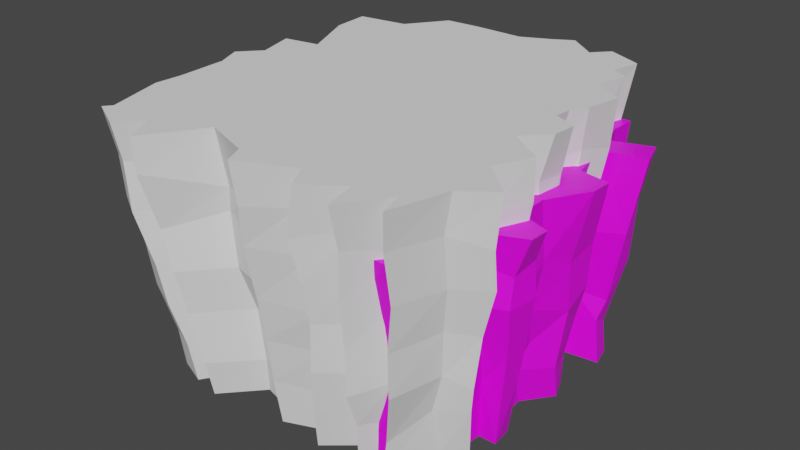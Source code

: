 # Source: cliff.blend  (saved by Blender 3.1.7; exported with 4.5.12 LTS)
import bpy
from mathutils import Matrix  # noqa: F401  (used for matrix-valued properties, if any)

bpy.ops.wm.read_factory_settings(use_empty=True)
scene = bpy.context.scene
scene.name = 'Scene'

# ---- collections
col_collection = bpy.data.collections.new('Collection'); scene.collection.children.link(col_collection)

# ---- images (referenced by path relative to the original .blend; pixels are not part of the script)
import os
ASSET_DIR = os.environ.get("B2B_ASSET_DIR", "")  # directory of the original .blend (textures are referenced by path, not embedded)
HERE = os.path.dirname(os.path.abspath(__file__))  # packed textures are extracted next to this script under _unpacked/

def load_image(name, relpath, width, height, colorspace="sRGB"):
    """Load a texture the original file referenced (path relative to the .blend, or extracted next to this script)."""
    p = next((c for c in (os.path.join(HERE, relpath), os.path.join(ASSET_DIR, relpath)) if relpath and os.path.exists(c)), "")
    if p:
        img = bpy.data.images.load(p, check_existing=True)
        img.name = name
    else:  # same state as the original file: an image datablock whose file is absent (Cycles renders it pink)
        img = bpy.data.images.new(name, width, height)
        img.source = "FILE"
        img.filepath = "//" + (relpath or name)
    img.colorspace_settings.name = colorspace
    return img
img_palette_jpeg = load_image('palette.jpeg', 'palette.jpeg', 1024, 1024, 'sRGB')

# ---- materials (node trees are filled in below, after node groups)
mat_material_001 = bpy.data.materials.new('Material.001')
mat_material_001.use_transparent_shadow = False

# ---- material node trees
mat_material_001.use_nodes = True; mat_material_001.node_tree.nodes.clear()
_N = mat_material_001.node_tree.nodes; _L = mat_material_001.node_tree.links
n0 = _N.new('ShaderNodeBsdfPrincipled'); n0.name = 'Principled BSDF'; n0.location = (10, 300)
n0.distribution = 'GGX'
n0.subsurface_method = 'RANDOM_WALK_SKIN'
n0.inputs[3].default_value = 1.45
n0.inputs[27].default_value = (0.0, 0.0, 0.0, 1.0)
n0.inputs[28].default_value = 1.0
n1 = _N.new('ShaderNodeOutputMaterial'); n1.name = 'Material Output'; n1.location = (300, 300)
n2 = _N.new('ShaderNodeTexImage'); n2.name = 'Image Texture'; n2.location = (-280, 280)
n2.image = img_palette_jpeg
_L.new(n0.outputs[0], n1.inputs[0])
_L.new(n2.outputs[0], n0.inputs[0])
n1.is_active_output = True

# ---- world
world_world = bpy.data.worlds.new('World'); scene.world = world_world
world_world.use_nodes = True; world_world.node_tree.nodes.clear()
_N = world_world.node_tree.nodes; _L = world_world.node_tree.links
n0 = _N.new('ShaderNodeOutputWorld'); n0.name = 'World Output'; n0.location = (300, 300)
n1 = _N.new('ShaderNodeBackground'); n1.name = 'Background'; n1.location = (10, 300)
n1.inputs[0].default_value = (0.05088, 0.05088, 0.05088, 1.0)
_L.new(n1.outputs[0], n0.inputs[0])
n0.is_active_output = True
world_world.color = (0.05088, 0.05088, 0.05088)
world_world.use_sun_shadow = False
world_world.sun_shadow_jitter_overblur = 0.0

# ---- meshes
me_plane = bpy.data.meshes.new('Plane')
me_plane.from_pydata([(-0.532, 1.018, 1.387), (-0.344, 1.025, 1.388), (-0.07306, 1.018, 1.389), (0.0839, 1.089, 1.39), (0.06611, 0.8432, 0.00276), (-0.09239, 0.7916, 0.002439), (-0.2723, 0.8322, 0.002454), (-0.4284, 0.8017, 0.002216), (-0.5175, 0.6418, 0.00153), (-0.7443, 0.6021, 0.001193), (-0.7274, 0.3978, 0.0004075), (-0.6415, 0.1965, -0.0003219), (-0.7778, 0.1523, -0.0005942), (-0.7312, 0.03128, -0.001015), (-0.8227, -0.04398, -0.001389), (-0.7504, -0.2177, -0.002003), (-0.7723, -0.3936, -0.002703), (-0.747, -0.4758, -0.002913), (-0.7233, -0.691, -0.003813), (-0.7658, -0.7773, -0.004171), (-0.614, -0.8364, -0.004309), (-0.5485, -0.7362, -0.003881), (-0.4652, -0.8633, -0.004279), (-0.2849, -0.6708, -0.003399), (-0.08208, -0.7329, -0.003488), (-0.05925, -0.8072, -0.003742), (0.1589, -0.72, -0.003237), (0.187, -0.8306, -0.003651), (0.3417, -0.7018, -0.003021), (0.421, -0.8213, -0.003455), (0.5038, -0.6692, -0.002792), (0.5335, -0.791, -0.00324), (0.643, -0.534, -0.00215), (0.7559, -0.4615, -0.001774), (0.6223, -0.3224, -0.001341), (0.6891, -0.1816, -0.0007426), (0.5393, -0.0684, -0.0004421), (0.6131, 0.002631, -9.357e-05), (0.5927, 0.1271, 0.0003796), (0.5271, 0.1518, 0.0004266), (0.5351, 0.2477, 0.0008005), (0.592, 0.2999, 0.001046), (0.6286, 0.4386, 0.001613), (0.5393, 0.5385, 0.001931), (0.5478, 0.6105, 0.002242), (0.4287, 0.686, 0.002437), (0.4519, 0.8087, 0.0029), (0.3238, 0.831, 0.002903), (0.2543, 0.7944, 0.002714), (0.1724, 0.8593, 0.002901), (-0.6781, 0.8149, 1.386), (-0.9482, 0.7815, 1.385), (-0.9356, 0.5808, 1.384), (-0.7999, 0.2698, 1.383), (-0.9946, 0.2391, 1.382), (-0.9375, 0.03367, 1.382), (-1.041, -0.07631, 1.381), (-0.9858, -0.21, 1.38), (-0.9782, -0.475, 1.379), (-0.9894, -0.6199, 1.379), (-0.9037, -0.9232, 1.378), (-0.9397, -0.9627, 1.377), (-0.7568, -1.057, 1.378), (-0.6455, -0.9492, 1.378), (-0.5615, -1.102, 1.378), (-0.3689, -0.8134, 1.38), (-0.1152, -0.9065, 1.381), (-0.07037, -1.01, 1.38), (0.2121, -0.8827, 1.382), (0.2844, -1.012, 1.382), (0.4722, -0.8808, 1.383), (0.5121, -1.057, 1.383), (0.6641, -0.8442, 1.384), (0.7029, -0.9722, 1.384), (0.7901, -0.6781, 1.385), (0.9442, -0.5653, 1.386), (0.7673, -0.4076, 1.386), (0.8581, -0.2226, 1.387), (0.6733, -0.09394, 1.387), (0.787, 0.02585, 1.388), (0.7996, 0.1452, 1.389), (0.6796, 0.202, 1.389), (0.687, 0.2933, 1.389), (0.7386, 0.3718, 1.39), (0.7764, 0.5555, 1.39), (0.616, 0.6515, 1.39), (0.6577, 0.8266, 1.391), (0.5703, 0.8731, 1.391), (0.6114, 1.022, 1.392), (0.4247, 1.107, 1.392), (0.3439, 1.023, 1.391), (0.1866, 1.145, 1.391), (-0.7423, -0.7331, 0.2673), (-0.7849, -0.763, 0.4421), (-0.8027, -0.7881, 0.6877), (-0.8382, -0.8457, 0.932), (-0.8716, -0.8892, 1.149), (-0.938, -0.6404, 1.13), (-0.9186, -0.5569, 0.9449), (-0.8727, -0.5166, 0.6377), (-0.834, -0.5863, 0.4975), (-0.7648, -0.5466, 0.2153), (0.4536, 0.7315, 0.2343), (0.4913, 0.7795, 0.5008), (0.4765, 0.8039, 0.6952), (0.505, 0.8466, 0.8858), (0.5303, 0.8502, 1.199), (0.6237, 0.7705, 1.116), (0.6116, 0.7575, 0.9456), (0.573, 0.6992, 0.691), (0.584, 0.6855, 0.4062), (0.5662, 0.6575, 0.2383), (-0.05035, 0.8332, 0.2377), (-0.07839, 0.8602, 0.4292), (-0.04832, 0.9018, 0.7111), (-0.06238, 0.9197, 0.8641), (-0.04516, 0.9882, 1.147), (0.1077, 1.044, 1.156), (0.08704, 0.9848, 0.9375), (0.109, 0.9526, 0.6843), (0.0669, 0.9122, 0.471), (0.1209, 0.8842, 0.253), (0.6417, -0.5889, 0.2655), (0.694, -0.5922, 0.4683), (0.7122, -0.6128, 0.703), (0.7496, -0.6425, 0.9301), (0.7572, -0.6802, 1.187), (0.6765, -0.9415, 1.193), (0.6712, -0.893, 0.934), (0.6383, -0.8771, 0.6992), (0.6263, -0.8564, 0.4621), (0.5533, -0.7877, 0.1656), (-0.7794, -0.7989, 0.1995), (-0.8463, -0.8448, 0.4546), (-0.864, -0.8767, 0.7184), (-0.8968, -0.9183, 0.9354), (-0.908, -0.9281, 1.151), (0.4769, 0.8446, 0.2145), (0.5072, 0.8711, 0.426), (0.4947, 0.9048, 0.6645), (0.5457, 0.9652, 0.9181), (0.5749, 1.003, 1.152), (-0.2956, 0.8791, 0.2148), (-0.2936, 0.8954, 0.4012), (-0.3273, 0.9491, 0.6782), (-0.339, 0.9672, 0.9967), (-0.3326, 0.9928, 1.144), (0.7933, -0.5127, 0.2904), (0.8093, -0.5239, 0.413), (0.8435, -0.5217, 0.6889), (0.9117, -0.5373, 0.9361), (0.9169, -0.5657, 1.128), (-0.6316, -0.866, 0.2093), (-0.6713, -0.9217, 0.4407), (-0.6951, -0.9505, 0.6594), (-0.7526, -1.002, 0.9305), (-0.7611, -1.011, 1.178), (0.3426, 0.8816, 0.2367), (0.369, 0.9348, 0.4911), (0.386, 0.9644, 0.7144), (0.3929, 1.023, 0.9132), (0.4202, 1.063, 1.144), (-0.4716, 0.8442, 0.2045), (-0.4957, 0.8458, 0.4657), (-0.433, 0.9117, 0.6786), (-0.4944, 0.9168, 0.8679), (-0.5295, 0.9808, 1.17), (0.644, -0.338, 0.2479), (0.6755, -0.3573, 0.4849), (0.6891, -0.3699, 0.658), (0.7542, -0.3845, 0.9594), (0.7605, -0.4184, 1.154), (-0.5566, -0.7665, 0.2737), (-0.5786, -0.808, 0.4624), (-0.6108, -0.848, 0.6878), (-0.6389, -0.8801, 0.9411), (-0.6564, -0.9096, 1.179), (0.2622, 0.834, 0.2312), (0.2659, 0.8419, 0.4316), (0.2945, 0.8707, 0.6591), (0.2801, 0.9378, 0.9076), (0.3262, 0.9822, 1.162), (-0.5928, 0.6787, 0.2699), (-0.618, 0.7035, 0.4833), (-0.6065, 0.7413, 0.704), (-0.6452, 0.7695, 0.9319), (-0.6535, 0.8041, 1.101), (0.7182, -0.1924, 0.2051), (0.7607, -0.2186, 0.4526), (0.7773, -0.2207, 0.7159), (0.8117, -0.2314, 0.9224), (0.8535, -0.2172, 1.187), (-0.4641, -0.903, 0.1911), (-0.5054, -0.9362, 0.4648), (-0.5231, -0.9845, 0.6961), (-0.5615, -1.0, 0.9036), (-0.5613, -1.093, 1.203), (0.1854, 0.8999, 0.2409), (0.1518, 0.947, 0.4572), (0.1685, 0.9723, 0.6828), (0.1552, 1.018, 0.9264), (0.1753, 1.077, 1.146), (-0.7646, 0.6315, 0.2257), (-0.8015, 0.6407, 0.4602), (-0.8245, 0.6726, 0.6756), (-0.8695, 0.7108, 0.9133), (-0.9247, 0.7711, 1.186), (0.5785, -0.07258, 0.1904), (0.5908, -0.06899, 0.4585), (0.592, -0.08016, 0.6573), (0.6249, -0.08802, 0.9184), (0.6594, -0.07535, 1.124), (-0.2728, -0.6907, 0.1855), (-0.2978, -0.7028, 0.4624), (-0.3298, -0.7705, 0.699), (-0.3603, -0.7672, 0.9726), (-0.3433, -0.776, 1.095), (-0.756, 0.4375, 0.239), (-0.8219, 0.4928, 0.4879), (-0.8599, 0.4983, 0.6691), (-0.8897, 0.5159, 0.9115), (-0.9142, 0.5029, 1.17), (0.6757, -0.0147, 0.2725), (0.6993, -0.006106, 0.4395), (0.7333, 0.0347, 0.7137), (0.7327, 0.0228, 0.9235), (0.738, 0.00196, 1.166), (-0.09581, -0.7448, 0.2227), (-0.0974, -0.7609, 0.4832), (-0.1093, -0.8218, 0.678), (-0.1537, -0.8218, 0.8915), (-0.1128, -0.864, 1.142), (-0.6599, 0.2073, 0.23), (-0.7014, 0.2271, 0.4684), (-0.7385, 0.2288, 0.6864), (-0.7863, 0.2256, 0.9604), (-0.8082, 0.2324, 1.133), (0.6312, 0.1483, 0.2292), (0.658, 0.1588, 0.4312), (0.7233, 0.138, 0.7331), (0.7355, 0.1456, 0.9338), (0.7525, 0.1507, 1.151), (-0.07059, -0.8392, 0.2342), (-0.06866, -0.8686, 0.4698), (-0.07737, -0.8996, 0.6886), (-0.08677, -0.9495, 0.9608), (-0.06135, -0.9831, 1.167), (-0.804, 0.1644, 0.2315), (-0.8413, 0.1879, 0.4839), (-0.8819, 0.1854, 0.6906), (-0.9365, 0.1818, 0.9498), (-0.9437, 0.2081, 1.166), (0.544, 0.1756, 0.2283), (0.5672, 0.1766, 0.4244), (0.5617, 0.1667, 0.689), (0.6321, 0.1857, 0.9726), (0.6302, 0.2094, 1.167), (0.1667, -0.7436, 0.2192), (0.1779, -0.7906, 0.4698), (0.2103, -0.8317, 0.6971), (0.2068, -0.8506, 0.9692), (0.1771, -0.88, 1.195), (-0.7491, 0.0296, 0.2012), (-0.7799, 0.02803, 0.4211), (-0.8413, 0.02562, 0.6617), (-0.8891, 0.04481, 0.8743), (-0.8934, 0.06482, 1.128), (0.5454, 0.2378, 0.2467), (0.5775, 0.2663, 0.4893), (0.5894, 0.2803, 0.7218), (0.6273, 0.2956, 0.8749), (0.625, 0.2769, 1.125), (0.2108, -0.8731, 0.2241), (0.238, -0.9078, 0.4474), (0.2562, -0.9176, 0.7018), (0.2582, -0.9559, 0.9124), (0.2321, -0.9999, 1.13), (-0.8596, -0.04528, 0.2285), (-0.8864, -0.03514, 0.4643), (-0.9358, -0.04962, 0.7107), (-0.9666, -0.04355, 0.9025), (-1.0, -0.05236, 1.16), (0.611, 0.3011, 0.2026), (0.6354, 0.312, 0.4651), (0.6838, 0.3377, 0.6871), (0.7046, 0.3571, 0.9199), (0.7099, 0.3813, 1.179), (0.3691, -0.7374, 0.2216), (0.3677, -0.7963, 0.4502), (0.3945, -0.8019, 0.7054), (0.4196, -0.8326, 0.9159), (0.4591, -0.848, 1.176), (-0.7944, -0.2006, 0.2222), (-0.8166, -0.2157, 0.5011), (-0.865, -0.2075, 0.6848), (-0.8937, -0.2214, 0.9365), (-0.917, -0.2254, 1.119), (0.6463, 0.4606, 0.216), (0.668, 0.4955, 0.48), (0.7005, 0.5043, 0.6608), (0.7294, 0.5202, 0.9222), (0.7451, 0.5754, 1.132), (0.445, -0.8509, 0.2451), (0.451, -0.92, 0.4294), (0.4617, -0.9335, 0.6648), (0.4703, -0.969, 0.9057), (0.4966, -0.9914, 1.158), (-0.8195, -0.3725, 0.2454), (-0.8479, -0.4416, 0.4702), (-0.9084, -0.3972, 0.708), (-0.9206, -0.4349, 0.8986), (-0.9279, -0.4428, 1.164), (0.5476, 0.5548, 0.2373), (0.5618, 0.5707, 0.4672), (0.5626, 0.5952, 0.6768), (0.5991, 0.5972, 0.9349), (0.6065, 0.6578, 1.154), (0.5286, -0.7015, 0.2257), (0.582, -0.7566, 0.4774), (0.5902, -0.7759, 0.668), (0.613, -0.7796, 0.9081), (0.6193, -0.8124, 1.129)], [], [(97, 96, 60, 59), (107, 106, 87, 86), (14, 13, 12, 11, 10, 9, 8, 7, 6, 5, 4, 49, 48, 47, 46, 45, 44, 43, 42, 41, 40, 39, 38, 37, 36, 35, 34, 33, 32, 31, 30, 29, 28, 27, 26, 25, 24, 23, 22, 21, 20, 19, 18, 17, 16, 15), (56, 57, 58, 59, 60, 61, 62, 63, 64, 65, 66, 67, 68, 69, 70, 71, 72, 73, 74, 75, 76, 77, 78, 79, 80, 81, 82, 83, 84, 85, 86, 87, 88, 89, 90, 91, 3, 2, 1, 0, 50, 51, 52, 53, 54, 55), (117, 116, 2, 3), (127, 126, 74, 73), (96, 136, 61, 60), (106, 141, 88, 87), (116, 146, 1, 2), (126, 151, 75, 74), (136, 156, 62, 61), (141, 161, 89, 88), (146, 166, 0, 1), (151, 171, 76, 75), (156, 176, 63, 62), (161, 181, 90, 89), (166, 186, 50, 0), (171, 191, 77, 76), (176, 196, 64, 63), (181, 201, 91, 90), (186, 206, 51, 50), (191, 211, 78, 77), (196, 216, 65, 64), (201, 117, 3, 91), (206, 221, 52, 51), (211, 226, 79, 78), (216, 231, 66, 65), (221, 236, 53, 52), (226, 241, 80, 79), (231, 246, 67, 66), (236, 251, 54, 53), (241, 256, 81, 80), (246, 261, 68, 67), (251, 266, 55, 54), (256, 271, 82, 81), (261, 276, 69, 68), (266, 281, 56, 55), (271, 286, 83, 82), (276, 291, 70, 69), (281, 296, 57, 56), (286, 301, 84, 83), (291, 306, 71, 70), (296, 311, 58, 57), (301, 316, 85, 84), (306, 321, 72, 71), (311, 97, 59, 58), (316, 107, 86, 85), (321, 127, 73, 72), (30, 31, 131, 317), (317, 131, 130, 318), (318, 130, 129, 319), (319, 129, 128, 320), (320, 128, 127, 321), (43, 44, 111, 312), (312, 111, 110, 313), (313, 110, 109, 314), (314, 109, 108, 315), (315, 108, 107, 316), (16, 17, 101, 307), (307, 101, 100, 308), (308, 100, 99, 309), (309, 99, 98, 310), (310, 98, 97, 311), (29, 30, 317, 302), (302, 317, 318, 303), (303, 318, 319, 304), (304, 319, 320, 305), (305, 320, 321, 306), (42, 43, 312, 297), (297, 312, 313, 298), (298, 313, 314, 299), (299, 314, 315, 300), (300, 315, 316, 301), (15, 16, 307, 292), (292, 307, 308, 293), (293, 308, 309, 294), (294, 309, 310, 295), (295, 310, 311, 296), (28, 29, 302, 287), (287, 302, 303, 288), (288, 303, 304, 289), (289, 304, 305, 290), (290, 305, 306, 291), (41, 42, 297, 282), (282, 297, 298, 283), (283, 298, 299, 284), (284, 299, 300, 285), (285, 300, 301, 286), (14, 15, 292, 277), (277, 292, 293, 278), (278, 293, 294, 279), (279, 294, 295, 280), (280, 295, 296, 281), (27, 28, 287, 272), (272, 287, 288, 273), (273, 288, 289, 274), (274, 289, 290, 275), (275, 290, 291, 276), (40, 41, 282, 267), (267, 282, 283, 268), (268, 283, 284, 269), (269, 284, 285, 270), (270, 285, 286, 271), (13, 14, 277, 262), (262, 277, 278, 263), (263, 278, 279, 264), (264, 279, 280, 265), (265, 280, 281, 266), (26, 27, 272, 257), (257, 272, 273, 258), (258, 273, 274, 259), (259, 274, 275, 260), (260, 275, 276, 261), (39, 40, 267, 252), (252, 267, 268, 253), (253, 268, 269, 254), (254, 269, 270, 255), (255, 270, 271, 256), (12, 13, 262, 247), (247, 262, 263, 248), (248, 263, 264, 249), (249, 264, 265, 250), (250, 265, 266, 251), (25, 26, 257, 242), (242, 257, 258, 243), (243, 258, 259, 244), (244, 259, 260, 245), (245, 260, 261, 246), (38, 39, 252, 237), (237, 252, 253, 238), (238, 253, 254, 239), (239, 254, 255, 240), (240, 255, 256, 241), (11, 12, 247, 232), (232, 247, 248, 233), (233, 248, 249, 234), (234, 249, 250, 235), (235, 250, 251, 236), (24, 25, 242, 227), (227, 242, 243, 228), (228, 243, 244, 229), (229, 244, 245, 230), (230, 245, 246, 231), (37, 38, 237, 222), (222, 237, 238, 223), (223, 238, 239, 224), (224, 239, 240, 225), (225, 240, 241, 226), (10, 11, 232, 217), (217, 232, 233, 218), (218, 233, 234, 219), (219, 234, 235, 220), (220, 235, 236, 221), (23, 24, 227, 212), (212, 227, 228, 213), (213, 228, 229, 214), (214, 229, 230, 215), (215, 230, 231, 216), (36, 37, 222, 207), (207, 222, 223, 208), (208, 223, 224, 209), (209, 224, 225, 210), (210, 225, 226, 211), (9, 10, 217, 202), (202, 217, 218, 203), (203, 218, 219, 204), (204, 219, 220, 205), (205, 220, 221, 206), (49, 4, 121, 197), (197, 121, 120, 198), (198, 120, 119, 199), (199, 119, 118, 200), (200, 118, 117, 201), (22, 23, 212, 192), (192, 212, 213, 193), (193, 213, 214, 194), (194, 214, 215, 195), (195, 215, 216, 196), (35, 36, 207, 187), (187, 207, 208, 188), (188, 208, 209, 189), (189, 209, 210, 190), (190, 210, 211, 191), (8, 9, 202, 182), (182, 202, 203, 183), (183, 203, 204, 184), (184, 204, 205, 185), (185, 205, 206, 186), (48, 49, 197, 177), (177, 197, 198, 178), (178, 198, 199, 179), (179, 199, 200, 180), (180, 200, 201, 181), (21, 22, 192, 172), (172, 192, 193, 173), (173, 193, 194, 174), (174, 194, 195, 175), (175, 195, 196, 176), (34, 35, 187, 167), (167, 187, 188, 168), (168, 188, 189, 169), (169, 189, 190, 170), (170, 190, 191, 171), (7, 8, 182, 162), (162, 182, 183, 163), (163, 183, 184, 164), (164, 184, 185, 165), (165, 185, 186, 166), (47, 48, 177, 157), (157, 177, 178, 158), (158, 178, 179, 159), (159, 179, 180, 160), (160, 180, 181, 161), (20, 21, 172, 152), (152, 172, 173, 153), (153, 173, 174, 154), (154, 174, 175, 155), (155, 175, 176, 156), (33, 34, 167, 147), (147, 167, 168, 148), (148, 168, 169, 149), (149, 169, 170, 150), (150, 170, 171, 151), (6, 7, 162, 142), (142, 162, 163, 143), (143, 163, 164, 144), (144, 164, 165, 145), (145, 165, 166, 146), (46, 47, 157, 137), (137, 157, 158, 138), (138, 158, 159, 139), (139, 159, 160, 140), (140, 160, 161, 141), (19, 20, 152, 132), (132, 152, 153, 133), (133, 153, 154, 134), (134, 154, 155, 135), (135, 155, 156, 136), (32, 33, 147, 122), (122, 147, 148, 123), (123, 148, 149, 124), (124, 149, 150, 125), (125, 150, 151, 126), (5, 6, 142, 112), (112, 142, 143, 113), (113, 143, 144, 114), (114, 144, 145, 115), (115, 145, 146, 116), (45, 46, 137, 102), (102, 137, 138, 103), (103, 138, 139, 104), (104, 139, 140, 105), (105, 140, 141, 106), (18, 19, 132, 92), (92, 132, 133, 93), (93, 133, 134, 94), (94, 134, 135, 95), (95, 135, 136, 96), (31, 32, 122, 131), (131, 122, 123, 130), (130, 123, 124, 129), (129, 124, 125, 128), (128, 125, 126, 127), (4, 5, 112, 121), (121, 112, 113, 120), (120, 113, 114, 119), (119, 114, 115, 118), (118, 115, 116, 117), (44, 45, 102, 111), (111, 102, 103, 110), (110, 103, 104, 109), (109, 104, 105, 108), (108, 105, 106, 107), (17, 18, 92, 101), (101, 92, 93, 100), (100, 93, 94, 99), (99, 94, 95, 98), (98, 95, 96, 97)])
_uv = me_plane.uv_layers.new(name='UVMap')
_uv.uv.foreach_set('vector', [0.1202, 0.2522, 0.1468, 0.1477, 0.1468, 0.1477, 0.1202, 0.2522, 0.7564, 0.8124, 0.7146, 0.8485, 0.7146, 0.8485, 0.7564, 0.8124, 0.09361, 0.4725, 0.1297, 0.5142, 0.1145, 0.5769, 0.181, 0.5997, 0.1297, 0.7155, 0.1297, 0.801, 0.2284, 0.8219, 0.2873, 0.8921, 0.3671, 0.9149, 0.4734, 0.8997, 0.5456, 0.9168, 0.5779, 0.9263, 0.6291, 0.8959, 0.6652, 0.9225, 0.7317, 0.8997, 0.7146, 0.8485, 0.7564, 0.8124, 0.7564, 0.7573, 0.8076, 0.7231, 0.7905, 0.6453, 0.7583, 0.613, 0.7602, 0.5788, 0.8038, 0.5674, 0.8114, 0.5028, 0.7678, 0.463, 0.8437, 0.406, 0.8076, 0.3319, 0.8722, 0.2655, 0.8095, 0.2256, 0.7754, 0.1155, 0.7526, 0.1667, 0.7013, 0.09456, 0.6747, 0.1477, 0.6044, 0.08696, 0.5836, 0.1401, 0.4696, 0.09836, 0.4468, 0.142, 0.3595, 0.1724, 0.2721, 0.06987, 0.2379, 0.1249, 0.1924, 0.07937, 0.124, 0.1136, 0.1468, 0.1477, 0.1202, 0.2522, 0.1164, 0.3167, 0.124, 0.4022, 0.09361, 0.4725, 0.124, 0.4022, 0.1164, 0.3167, 0.1202, 0.2522, 0.1468, 0.1477, 0.124, 0.1136, 0.1924, 0.07937, 0.2379, 0.1249, 0.2721, 0.06987, 0.3595, 0.1724, 0.4468, 0.142, 0.4696, 0.09836, 0.5836, 0.1401, 0.6044, 0.08696, 0.6747, 0.1477, 0.7013, 0.09456, 0.7526, 0.1667, 0.7754, 0.1155, 0.8095, 0.2256, 0.8722, 0.2655, 0.8076, 0.3319, 0.8437, 0.406, 0.7678, 0.463, 0.8114, 0.5028, 0.8038, 0.5674, 0.7602, 0.5788, 0.7583, 0.613, 0.7905, 0.6453, 0.8076, 0.7231, 0.7564, 0.7573, 0.7564, 0.8124, 0.7146, 0.8485, 0.7317, 0.8997, 0.6652, 0.9225, 0.6291, 0.8959, 0.5779, 0.9263, 0.5456, 0.9168, 0.4734, 0.8997, 0.3671, 0.9149, 0.2873, 0.8921, 0.2284, 0.8219, 0.1297, 0.801, 0.1297, 0.7155, 0.181, 0.5997, 0.1145, 0.5769, 0.1297, 0.5142, 0.5456, 0.9168, 0.4734, 0.8997, 0.4734, 0.8997, 0.5456, 0.9168, 0.7754, 0.1155, 0.8095, 0.2256, 0.8095, 0.2256, 0.7754, 0.1155, 0.1468, 0.1477, 0.124, 0.1136, 0.124, 0.1136, 0.1468, 0.1477, 0.7146, 0.8485, 0.7317, 0.8997, 0.7317, 0.8997, 0.7146, 0.8485, 0.4734, 0.8997, 0.3671, 0.9149, 0.3671, 0.9149, 0.4734, 0.8997, 0.8095, 0.2256, 0.8722, 0.2655, 0.8722, 0.2655, 0.8095, 0.2256, 0.124, 0.1136, 0.1924, 0.07937, 0.1924, 0.07937, 0.124, 0.1136, 0.7317, 0.8997, 0.6652, 0.9225, 0.6652, 0.9225, 0.7317, 0.8997, 0.3671, 0.9149, 0.2873, 0.8921, 0.2873, 0.8921, 0.3671, 0.9149, 0.8722, 0.2655, 0.8076, 0.3319, 0.8076, 0.3319, 0.8722, 0.2655, 0.1924, 0.07937, 0.2379, 0.1249, 0.2379, 0.1249, 0.1924, 0.07937, 0.6652, 0.9225, 0.6291, 0.8959, 0.6291, 0.8959, 0.6652, 0.9225, 0.2873, 0.8921, 0.2284, 0.8219, 0.2284, 0.8219, 0.2873, 0.8921, 0.8076, 0.3319, 0.8437, 0.406, 0.8437, 0.406, 0.8076, 0.3319, 0.2379, 0.1249, 0.2721, 0.06987, 0.2721, 0.06987, 0.2379, 0.1249, 0.6291, 0.8959, 0.5779, 0.9263, 0.5779, 0.9263, 0.6291, 0.8959, 0.2284, 0.8219, 0.1297, 0.801, 0.1297, 0.801, 0.2284, 0.8219, 0.8437, 0.406, 0.7678, 0.463, 0.7678, 0.463, 0.8437, 0.406, 0.2721, 0.06987, 0.3595, 0.1724, 0.3595, 0.1724, 0.2721, 0.06987, 0.5779, 0.9263, 0.5456, 0.9168, 0.5456, 0.9168, 0.5779, 0.9263, 0.1297, 0.801, 0.1297, 0.7155, 0.1297, 0.7155, 0.1297, 0.801, 0.7678, 0.463, 0.8114, 0.5028, 0.8114, 0.5028, 0.7678, 0.463, 0.3595, 0.1724, 0.4468, 0.142, 0.4468, 0.142, 0.3595, 0.1724, 0.1297, 0.7155, 0.181, 0.5997, 0.181, 0.5997, 0.1297, 0.7155, 0.8114, 0.5028, 0.8038, 0.5674, 0.8038, 0.5674, 0.8114, 0.5028, 0.4468, 0.142, 0.4696, 0.09836, 0.4696, 0.09836, 0.4468, 0.142, 0.181, 0.5997, 0.1145, 0.5769, 0.1145, 0.5769, 0.181, 0.5997, 0.8038, 0.5674, 0.7602, 0.5788, 0.7602, 0.5788, 0.8038, 0.5674, 0.4696, 0.09836, 0.5836, 0.1401, 0.5836, 0.1401, 0.4696, 0.09836, 0.1145, 0.5769, 0.1297, 0.5142, 0.1297, 0.5142, 0.1145, 0.5769, 0.7602, 0.5788, 0.7583, 0.613, 0.7583, 0.613, 0.7602, 0.5788, 0.5836, 0.1401, 0.6044, 0.08696, 0.6044, 0.08696, 0.5836, 0.1401, 0.1297, 0.5142, 0.09361, 0.4725, 0.09361, 0.4725, 0.1297, 0.5142, 0.7583, 0.613, 0.7905, 0.6453, 0.7905, 0.6453, 0.7583, 0.613, 0.6044, 0.08696, 0.6747, 0.1477, 0.6747, 0.1477, 0.6044, 0.08696, 0.09361, 0.4725, 0.124, 0.4022, 0.124, 0.4022, 0.09361, 0.4725, 0.7905, 0.6453, 0.8076, 0.7231, 0.8076, 0.7231, 0.7905, 0.6453, 0.6747, 0.1477, 0.7013, 0.09456, 0.7013, 0.09456, 0.6747, 0.1477, 0.124, 0.4022, 0.1164, 0.3167, 0.1164, 0.3167, 0.124, 0.4022, 0.8076, 0.7231, 0.7564, 0.7573, 0.7564, 0.7573, 0.8076, 0.7231, 0.7013, 0.09456, 0.7526, 0.1667, 0.7526, 0.1667, 0.7013, 0.09456, 0.1164, 0.3167, 0.1202, 0.2522, 0.1202, 0.2522, 0.1164, 0.3167, 0.7564, 0.7573, 0.7564, 0.8124, 0.7564, 0.8124, 0.7564, 0.7573, 0.7526, 0.1667, 0.7754, 0.1155, 0.7754, 0.1155, 0.7526, 0.1667, 0.7526, 0.1667, 0.7754, 0.1155, 0.7754, 0.1155, 0.7526, 0.1667, 0.7526, 0.1667, 0.7754, 0.1155, 0.7754, 0.1155, 0.7526, 0.1667, 0.7526, 0.1667, 0.7754, 0.1155, 0.7754, 0.1155, 0.7526, 0.1667, 0.7526, 0.1667, 0.7754, 0.1155, 0.7754, 0.1155, 0.7526, 0.1667, 0.7526, 0.1667, 0.7754, 0.1155, 0.7754, 0.1155, 0.7526, 0.1667, 0.7564, 0.7573, 0.7564, 0.8124, 0.7564, 0.8124, 0.7564, 0.7573, 0.7564, 0.7573, 0.7564, 0.8124, 0.7564, 0.8124, 0.7564, 0.7573, 0.7564, 0.7573, 0.7564, 0.8124, 0.7564, 0.8124, 0.7564, 0.7573, 0.7564, 0.7573, 0.7564, 0.8124, 0.7564, 0.8124, 0.7564, 0.7573, 0.7564, 0.7573, 0.7564, 0.8124, 0.7564, 0.8124, 0.7564, 0.7573, 0.1164, 0.3167, 0.1202, 0.2522, 0.1202, 0.2522, 0.1164, 0.3167, 0.1164, 0.3167, 0.1202, 0.2522, 0.1202, 0.2522, 0.1164, 0.3167, 0.1164, 0.3167, 0.1202, 0.2522, 0.1202, 0.2522, 0.1164, 0.3167, 0.1164, 0.3167, 0.1202, 0.2522, 0.1202, 0.2522, 0.1164, 0.3167, 0.1164, 0.3167, 0.1202, 0.2522, 0.1202, 0.2522, 0.1164, 0.3167, 0.7013, 0.09456, 0.7526, 0.1667, 0.7526, 0.1667, 0.7013, 0.09456, 0.7013, 0.09456, 0.7526, 0.1667, 0.7526, 0.1667, 0.7013, 0.09456, 0.7013, 0.09456, 0.7526, 0.1667, 0.7526, 0.1667, 0.7013, 0.09456, 0.7013, 0.09456, 0.7526, 0.1667, 0.7526, 0.1667, 0.7013, 0.09456, 0.7013, 0.09456, 0.7526, 0.1667, 0.7526, 0.1667, 0.7013, 0.09456, 0.8076, 0.7231, 0.7564, 0.7573, 0.7564, 0.7573, 0.8076, 0.7231, 0.8076, 0.7231, 0.7564, 0.7573, 0.7564, 0.7573, 0.8076, 0.7231, 0.8076, 0.7231, 0.7564, 0.7573, 0.7564, 0.7573, 0.8076, 0.7231, 0.8076, 0.7231, 0.7564, 0.7573, 0.7564, 0.7573, 0.8076, 0.7231, 0.8076, 0.7231, 0.7564, 0.7573, 0.7564, 0.7573, 0.8076, 0.7231, 0.124, 0.4022, 0.1164, 0.3167, 0.1164, 0.3167, 0.124, 0.4022, 0.124, 0.4022, 0.1164, 0.3167, 0.1164, 0.3167, 0.124, 0.4022, 0.124, 0.4022, 0.1164, 0.3167, 0.1164, 0.3167, 0.124, 0.4022, 0.124, 0.4022, 0.1164, 0.3167, 0.1164, 0.3167, 0.124, 0.4022, 0.124, 0.4022, 0.1164, 0.3167, 0.1164, 0.3167, 0.124, 0.4022, 0.6747, 0.1477, 0.7013, 0.09456, 0.7013, 0.09456, 0.6747, 0.1477, 0.6747, 0.1477, 0.7013, 0.09456, 0.7013, 0.09456, 0.6747, 0.1477, 0.6747, 0.1477, 0.7013, 0.09456, 0.7013, 0.09456, 0.6747, 0.1477, 0.6747, 0.1477, 0.7013, 0.09456, 0.7013, 0.09456, 0.6747, 0.1477, 0.6747, 0.1477, 0.7013, 0.09456, 0.7013, 0.09456, 0.6747, 0.1477, 0.7905, 0.6453, 0.8076, 0.7231, 0.8076, 0.7231, 0.7905, 0.6453, 0.7905, 0.6453, 0.8076, 0.7231, 0.8076, 0.7231, 0.7905, 0.6453, 0.7905, 0.6453, 0.8076, 0.7231, 0.8076, 0.7231, 0.7905, 0.6453, 0.7905, 0.6453, 0.8076, 0.7231, 0.8076, 0.7231, 0.7905, 0.6453, 0.7905, 0.6453, 0.8076, 0.7231, 0.8076, 0.7231, 0.7905, 0.6453, 0.09361, 0.4725, 0.124, 0.4022, 0.124, 0.4022, 0.09361, 0.4725, 0.09361, 0.4725, 0.124, 0.4022, 0.124, 0.4022, 0.09361, 0.4725, 0.09361, 0.4725, 0.124, 0.4022, 0.124, 0.4022, 0.09361, 0.4725, 0.09361, 0.4725, 0.124, 0.4022, 0.124, 0.4022, 0.09361, 0.4725, 0.09361, 0.4725, 0.124, 0.4022, 0.124, 0.4022, 0.09361, 0.4725, 0.6044, 0.08696, 0.6747, 0.1477, 0.6747, 0.1477, 0.6044, 0.08696, 0.6044, 0.08696, 0.6747, 0.1477, 0.6747, 0.1477, 0.6044, 0.08696, 0.6044, 0.08696, 0.6747, 0.1477, 0.6747, 0.1477, 0.6044, 0.08696, 0.6044, 0.08696, 0.6747, 0.1477, 0.6747, 0.1477, 0.6044, 0.08696, 0.6044, 0.08696, 0.6747, 0.1477, 0.6747, 0.1477, 0.6044, 0.08696, 0.7583, 0.613, 0.7905, 0.6453, 0.7905, 0.6453, 0.7583, 0.613, 0.7583, 0.613, 0.7905, 0.6453, 0.7905, 0.6453, 0.7583, 0.613, 0.7583, 0.613, 0.7905, 0.6453, 0.7905, 0.6453, 0.7583, 0.613, 0.7583, 0.613, 0.7905, 0.6453, 0.7905, 0.6453, 0.7583, 0.613, 0.7583, 0.613, 0.7905, 0.6453, 0.7905, 0.6453, 0.7583, 0.613, 0.1297, 0.5142, 0.09361, 0.4725, 0.09361, 0.4725, 0.1297, 0.5142, 0.1297, 0.5142, 0.09361, 0.4725, 0.09361, 0.4725, 0.1297, 0.5142, 0.1297, 0.5142, 0.09361, 0.4725, 0.09361, 0.4725, 0.1297, 0.5142, 0.1297, 0.5142, 0.09361, 0.4725, 0.09361, 0.4725, 0.1297, 0.5142, 0.1297, 0.5142, 0.09361, 0.4725, 0.09361, 0.4725, 0.1297, 0.5142, 0.5836, 0.1401, 0.6044, 0.08696, 0.6044, 0.08696, 0.5836, 0.1401, 0.5836, 0.1401, 0.6044, 0.08696, 0.6044, 0.08696, 0.5836, 0.1401, 0.5836, 0.1401, 0.6044, 0.08696, 0.6044, 0.08696, 0.5836, 0.1401, 0.5836, 0.1401, 0.6044, 0.08696, 0.6044, 0.08696, 0.5836, 0.1401, 0.5836, 0.1401, 0.6044, 0.08696, 0.6044, 0.08696, 0.5836, 0.1401, 0.7602, 0.5788, 0.7583, 0.613, 0.7583, 0.613, 0.7602, 0.5788, 0.7602, 0.5788, 0.7583, 0.613, 0.7583, 0.613, 0.7602, 0.5788, 0.7602, 0.5788, 0.7583, 0.613, 0.7583, 0.613, 0.7602, 0.5788, 0.7602, 0.5788, 0.7583, 0.613, 0.7583, 0.613, 0.7602, 0.5788, 0.7602, 0.5788, 0.7583, 0.613, 0.7583, 0.613, 0.7602, 0.5788, 0.1145, 0.5769, 0.1297, 0.5142, 0.1297, 0.5142, 0.1145, 0.5769, 0.1145, 0.5769, 0.1297, 0.5142, 0.1297, 0.5142, 0.1145, 0.5769, 0.1145, 0.5769, 0.1297, 0.5142, 0.1297, 0.5142, 0.1145, 0.5769, 0.1145, 0.5769, 0.1297, 0.5142, 0.1297, 0.5142, 0.1145, 0.5769, 0.1145, 0.5769, 0.1297, 0.5142, 0.1297, 0.5142, 0.1145, 0.5769, 0.4696, 0.09836, 0.5836, 0.1401, 0.5836, 0.1401, 0.4696, 0.09836, 0.4696, 0.09836, 0.5836, 0.1401, 0.5836, 0.1401, 0.4696, 0.09836, 0.4696, 0.09836, 0.5836, 0.1401, 0.5836, 0.1401, 0.4696, 0.09836, 0.4696, 0.09836, 0.5836, 0.1401, 0.5836, 0.1401, 0.4696, 0.09836, 0.4696, 0.09836, 0.5836, 0.1401, 0.5836, 0.1401, 0.4696, 0.09836, 0.8038, 0.5674, 0.7602, 0.5788, 0.7602, 0.5788, 0.8038, 0.5674, 0.8038, 0.5674, 0.7602, 0.5788, 0.7602, 0.5788, 0.8038, 0.5674, 0.8038, 0.5674, 0.7602, 0.5788, 0.7602, 0.5788, 0.8038, 0.5674, 0.8038, 0.5674, 0.7602, 0.5788, 0.7602, 0.5788, 0.8038, 0.5674, 0.8038, 0.5674, 0.7602, 0.5788, 0.7602, 0.5788, 0.8038, 0.5674, 0.181, 0.5997, 0.1145, 0.5769, 0.1145, 0.5769, 0.181, 0.5997, 0.181, 0.5997, 0.1145, 0.5769, 0.1145, 0.5769, 0.181, 0.5997, 0.181, 0.5997, 0.1145, 0.5769, 0.1145, 0.5769, 0.181, 0.5997, 0.181, 0.5997, 0.1145, 0.5769, 0.1145, 0.5769, 0.181, 0.5997, 0.181, 0.5997, 0.1145, 0.5769, 0.1145, 0.5769, 0.181, 0.5997, 0.4468, 0.142, 0.4696, 0.09836, 0.4696, 0.09836, 0.4468, 0.142, 0.4468, 0.142, 0.4696, 0.09836, 0.4696, 0.09836, 0.4468, 0.142, 0.4468, 0.142, 0.4696, 0.09836, 0.4696, 0.09836, 0.4468, 0.142, 0.4468, 0.142, 0.4696, 0.09836, 0.4696, 0.09836, 0.4468, 0.142, 0.4468, 0.142, 0.4696, 0.09836, 0.4696, 0.09836, 0.4468, 0.142, 0.8114, 0.5028, 0.8038, 0.5674, 0.8038, 0.5674, 0.8114, 0.5028, 0.8114, 0.5028, 0.8038, 0.5674, 0.8038, 0.5674, 0.8114, 0.5028, 0.8114, 0.5028, 0.8038, 0.5674, 0.8038, 0.5674, 0.8114, 0.5028, 0.8114, 0.5028, 0.8038, 0.5674, 0.8038, 0.5674, 0.8114, 0.5028, 0.8114, 0.5028, 0.8038, 0.5674, 0.8038, 0.5674, 0.8114, 0.5028, 0.1297, 0.7155, 0.181, 0.5997, 0.181, 0.5997, 0.1297, 0.7155, 0.1297, 0.7155, 0.181, 0.5997, 0.181, 0.5997, 0.1297, 0.7155, 0.1297, 0.7155, 0.181, 0.5997, 0.181, 0.5997, 0.1297, 0.7155, 0.1297, 0.7155, 0.181, 0.5997, 0.181, 0.5997, 0.1297, 0.7155, 0.1297, 0.7155, 0.181, 0.5997, 0.181, 0.5997, 0.1297, 0.7155, 0.3595, 0.1724, 0.4468, 0.142, 0.4468, 0.142, 0.3595, 0.1724, 0.3595, 0.1724, 0.4468, 0.142, 0.4468, 0.142, 0.3595, 0.1724, 0.3595, 0.1724, 0.4468, 0.142, 0.4468, 0.142, 0.3595, 0.1724, 0.3595, 0.1724, 0.4468, 0.142, 0.4468, 0.142, 0.3595, 0.1724, 0.3595, 0.1724, 0.4468, 0.142, 0.4468, 0.142, 0.3595, 0.1724, 0.7678, 0.463, 0.8114, 0.5028, 0.8114, 0.5028, 0.7678, 0.463, 0.7678, 0.463, 0.8114, 0.5028, 0.8114, 0.5028, 0.7678, 0.463, 0.7678, 0.463, 0.8114, 0.5028, 0.8114, 0.5028, 0.7678, 0.463, 0.7678, 0.463, 0.8114, 0.5028, 0.8114, 0.5028, 0.7678, 0.463, 0.7678, 0.463, 0.8114, 0.5028, 0.8114, 0.5028, 0.7678, 0.463, 0.1297, 0.801, 0.1297, 0.7155, 0.1297, 0.7155, 0.1297, 0.801, 0.1297, 0.801, 0.1297, 0.7155, 0.1297, 0.7155, 0.1297, 0.801, 0.1297, 0.801, 0.1297, 0.7155, 0.1297, 0.7155, 0.1297, 0.801, 0.1297, 0.801, 0.1297, 0.7155, 0.1297, 0.7155, 0.1297, 0.801, 0.1297, 0.801, 0.1297, 0.7155, 0.1297, 0.7155, 0.1297, 0.801, 0.5779, 0.9263, 0.5456, 0.9168, 0.5456, 0.9168, 0.5779, 0.9263, 0.5779, 0.9263, 0.5456, 0.9168, 0.5456, 0.9168, 0.5779, 0.9263, 0.5779, 0.9263, 0.5456, 0.9168, 0.5456, 0.9168, 0.5779, 0.9263, 0.5779, 0.9263, 0.5456, 0.9168, 0.5456, 0.9168, 0.5779, 0.9263, 0.5779, 0.9263, 0.5456, 0.9168, 0.5456, 0.9168, 0.5779, 0.9263, 0.2721, 0.06987, 0.3595, 0.1724, 0.3595, 0.1724, 0.2721, 0.06987, 0.2721, 0.06987, 0.3595, 0.1724, 0.3595, 0.1724, 0.2721, 0.06987, 0.2721, 0.06987, 0.3595, 0.1724, 0.3595, 0.1724, 0.2721, 0.06987, 0.2721, 0.06987, 0.3595, 0.1724, 0.3595, 0.1724, 0.2721, 0.06987, 0.2721, 0.06987, 0.3595, 0.1724, 0.3595, 0.1724, 0.2721, 0.06987, 0.8437, 0.406, 0.7678, 0.463, 0.7678, 0.463, 0.8437, 0.406, 0.8437, 0.406, 0.7678, 0.463, 0.7678, 0.463, 0.8437, 0.406, 0.8437, 0.406, 0.7678, 0.463, 0.7678, 0.463, 0.8437, 0.406, 0.8437, 0.406, 0.7678, 0.463, 0.7678, 0.463, 0.8437, 0.406, 0.8437, 0.406, 0.7678, 0.463, 0.7678, 0.463, 0.8437, 0.406, 0.2284, 0.8219, 0.1297, 0.801, 0.1297, 0.801, 0.2284, 0.8219, 0.2284, 0.8219, 0.1297, 0.801, 0.1297, 0.801, 0.2284, 0.8219, 0.2284, 0.8219, 0.1297, 0.801, 0.1297, 0.801, 0.2284, 0.8219, 0.2284, 0.8219, 0.1297, 0.801, 0.1297, 0.801, 0.2284, 0.8219, 0.2284, 0.8219, 0.1297, 0.801, 0.1297, 0.801, 0.2284, 0.8219, 0.6291, 0.8959, 0.5779, 0.9263, 0.5779, 0.9263, 0.6291, 0.8959, 0.6291, 0.8959, 0.5779, 0.9263, 0.5779, 0.9263, 0.6291, 0.8959, 0.6291, 0.8959, 0.5779, 0.9263, 0.5779, 0.9263, 0.6291, 0.8959, 0.6291, 0.8959, 0.5779, 0.9263, 0.5779, 0.9263, 0.6291, 0.8959, 0.6291, 0.8959, 0.5779, 0.9263, 0.5779, 0.9263, 0.6291, 0.8959, 0.2379, 0.1249, 0.2721, 0.06987, 0.2721, 0.06987, 0.2379, 0.1249, 0.2379, 0.1249, 0.2721, 0.06987, 0.2721, 0.06987, 0.2379, 0.1249, 0.2379, 0.1249, 0.2721, 0.06987, 0.2721, 0.06987, 0.2379, 0.1249, 0.2379, 0.1249, 0.2721, 0.06987, 0.2721, 0.06987, 0.2379, 0.1249, 0.2379, 0.1249, 0.2721, 0.06987, 0.2721, 0.06987, 0.2379, 0.1249, 0.8076, 0.3319, 0.8437, 0.406, 0.8437, 0.406, 0.8076, 0.3319, 0.8076, 0.3319, 0.8437, 0.406, 0.8437, 0.406, 0.8076, 0.3319, 0.8076, 0.3319, 0.8437, 0.406, 0.8437, 0.406, 0.8076, 0.3319, 0.8076, 0.3319, 0.8437, 0.406, 0.8437, 0.406, 0.8076, 0.3319, 0.8076, 0.3319, 0.8437, 0.406, 0.8437, 0.406, 0.8076, 0.3319, 0.2873, 0.8921, 0.2284, 0.8219, 0.2284, 0.8219, 0.2873, 0.8921, 0.2873, 0.8921, 0.2284, 0.8219, 0.2284, 0.8219, 0.2873, 0.8921, 0.2873, 0.8921, 0.2284, 0.8219, 0.2284, 0.8219, 0.2873, 0.8921, 0.2873, 0.8921, 0.2284, 0.8219, 0.2284, 0.8219, 0.2873, 0.8921, 0.2873, 0.8921, 0.2284, 0.8219, 0.2284, 0.8219, 0.2873, 0.8921, 0.6652, 0.9225, 0.6291, 0.8959, 0.6291, 0.8959, 0.6652, 0.9225, 0.6652, 0.9225, 0.6291, 0.8959, 0.6291, 0.8959, 0.6652, 0.9225, 0.6652, 0.9225, 0.6291, 0.8959, 0.6291, 0.8959, 0.6652, 0.9225, 0.6652, 0.9225, 0.6291, 0.8959, 0.6291, 0.8959, 0.6652, 0.9225, 0.6652, 0.9225, 0.6291, 0.8959, 0.6291, 0.8959, 0.6652, 0.9225, 0.1924, 0.07937, 0.2379, 0.1249, 0.2379, 0.1249, 0.1924, 0.07937, 0.1924, 0.07937, 0.2379, 0.1249, 0.2379, 0.1249, 0.1924, 0.07937, 0.1924, 0.07937, 0.2379, 0.1249, 0.2379, 0.1249, 0.1924, 0.07937, 0.1924, 0.07937, 0.2379, 0.1249, 0.2379, 0.1249, 0.1924, 0.07937, 0.1924, 0.07937, 0.2379, 0.1249, 0.2379, 0.1249, 0.1924, 0.07937, 0.8722, 0.2655, 0.8076, 0.3319, 0.8076, 0.3319, 0.8722, 0.2655, 0.8722, 0.2655, 0.8076, 0.3319, 0.8076, 0.3319, 0.8722, 0.2655, 0.8722, 0.2655, 0.8076, 0.3319, 0.8076, 0.3319, 0.8722, 0.2655, 0.8722, 0.2655, 0.8076, 0.3319, 0.8076, 0.3319, 0.8722, 0.2655, 0.8722, 0.2655, 0.8076, 0.3319, 0.8076, 0.3319, 0.8722, 0.2655, 0.3671, 0.9149, 0.2873, 0.8921, 0.2873, 0.8921, 0.3671, 0.9149, 0.3671, 0.9149, 0.2873, 0.8921, 0.2873, 0.8921, 0.3671, 0.9149, 0.3671, 0.9149, 0.2873, 0.8921, 0.2873, 0.8921, 0.3671, 0.9149, 0.3671, 0.9149, 0.2873, 0.8921, 0.2873, 0.8921, 0.3671, 0.9149, 0.3671, 0.9149, 0.2873, 0.8921, 0.2873, 0.8921, 0.3671, 0.9149, 0.7317, 0.8997, 0.6652, 0.9225, 0.6652, 0.9225, 0.7317, 0.8997, 0.7317, 0.8997, 0.6652, 0.9225, 0.6652, 0.9225, 0.7317, 0.8997, 0.7317, 0.8997, 0.6652, 0.9225, 0.6652, 0.9225, 0.7317, 0.8997, 0.7317, 0.8997, 0.6652, 0.9225, 0.6652, 0.9225, 0.7317, 0.8997, 0.7317, 0.8997, 0.6652, 0.9225, 0.6652, 0.9225, 0.7317, 0.8997, 0.124, 0.1136, 0.1924, 0.07937, 0.1924, 0.07937, 0.124, 0.1136, 0.124, 0.1136, 0.1924, 0.07937, 0.1924, 0.07937, 0.124, 0.1136, 0.124, 0.1136, 0.1924, 0.07937, 0.1924, 0.07937, 0.124, 0.1136, 0.124, 0.1136, 0.1924, 0.07937, 0.1924, 0.07937, 0.124, 0.1136, 0.124, 0.1136, 0.1924, 0.07937, 0.1924, 0.07937, 0.124, 0.1136, 0.8095, 0.2256, 0.8722, 0.2655, 0.8722, 0.2655, 0.8095, 0.2256, 0.8095, 0.2256, 0.8722, 0.2655, 0.8722, 0.2655, 0.8095, 0.2256, 0.8095, 0.2256, 0.8722, 0.2655, 0.8722, 0.2655, 0.8095, 0.2256, 0.8095, 0.2256, 0.8722, 0.2655, 0.8722, 0.2655, 0.8095, 0.2256, 0.8095, 0.2256, 0.8722, 0.2655, 0.8722, 0.2655, 0.8095, 0.2256, 0.4734, 0.8997, 0.3671, 0.9149, 0.3671, 0.9149, 0.4734, 0.8997, 0.4734, 0.8997, 0.3671, 0.9149, 0.3671, 0.9149, 0.4734, 0.8997, 0.4734, 0.8997, 0.3671, 0.9149, 0.3671, 0.9149, 0.4734, 0.8997, 0.4734, 0.8997, 0.3671, 0.9149, 0.3671, 0.9149, 0.4734, 0.8997, 0.4734, 0.8997, 0.3671, 0.9149, 0.3671, 0.9149, 0.4734, 0.8997, 0.7146, 0.8485, 0.7317, 0.8997, 0.7317, 0.8997, 0.7146, 0.8485, 0.7146, 0.8485, 0.7317, 0.8997, 0.7317, 0.8997, 0.7146, 0.8485, 0.7146, 0.8485, 0.7317, 0.8997, 0.7317, 0.8997, 0.7146, 0.8485, 0.7146, 0.8485, 0.7317, 0.8997, 0.7317, 0.8997, 0.7146, 0.8485, 0.7146, 0.8485, 0.7317, 0.8997, 0.7317, 0.8997, 0.7146, 0.8485, 0.1468, 0.1477, 0.124, 0.1136, 0.124, 0.1136, 0.1468, 0.1477, 0.1468, 0.1477, 0.124, 0.1136, 0.124, 0.1136, 0.1468, 0.1477, 0.1468, 0.1477, 0.124, 0.1136, 0.124, 0.1136, 0.1468, 0.1477, 0.1468, 0.1477, 0.124, 0.1136, 0.124, 0.1136, 0.1468, 0.1477, 0.1468, 0.1477, 0.124, 0.1136, 0.124, 0.1136, 0.1468, 0.1477, 0.7754, 0.1155, 0.8095, 0.2256, 0.8095, 0.2256, 0.7754, 0.1155, 0.7754, 0.1155, 0.8095, 0.2256, 0.8095, 0.2256, 0.7754, 0.1155, 0.7754, 0.1155, 0.8095, 0.2256, 0.8095, 0.2256, 0.7754, 0.1155, 0.7754, 0.1155, 0.8095, 0.2256, 0.8095, 0.2256, 0.7754, 0.1155, 0.7754, 0.1155, 0.8095, 0.2256, 0.8095, 0.2256, 0.7754, 0.1155, 0.5456, 0.9168, 0.4734, 0.8997, 0.4734, 0.8997, 0.5456, 0.9168, 0.5456, 0.9168, 0.4734, 0.8997, 0.4734, 0.8997, 0.5456, 0.9168, 0.5456, 0.9168, 0.4734, 0.8997, 0.4734, 0.8997, 0.5456, 0.9168, 0.5456, 0.9168, 0.4734, 0.8997, 0.4734, 0.8997, 0.5456, 0.9168, 0.5456, 0.9168, 0.4734, 0.8997, 0.4734, 0.8997, 0.5456, 0.9168, 0.7564, 0.8124, 0.7146, 0.8485, 0.7146, 0.8485, 0.7564, 0.8124, 0.7564, 0.8124, 0.7146, 0.8485, 0.7146, 0.8485, 0.7564, 0.8124, 0.7564, 0.8124, 0.7146, 0.8485, 0.7146, 0.8485, 0.7564, 0.8124, 0.7564, 0.8124, 0.7146, 0.8485, 0.7146, 0.8485, 0.7564, 0.8124, 0.7564, 0.8124, 0.7146, 0.8485, 0.7146, 0.8485, 0.7564, 0.8124, 0.1202, 0.2522, 0.1468, 0.1477, 0.1468, 0.1477, 0.1202, 0.2522, 0.1202, 0.2522, 0.1468, 0.1477, 0.1468, 0.1477, 0.1202, 0.2522, 0.1202, 0.2522, 0.1468, 0.1477, 0.1468, 0.1477, 0.1202, 0.2522, 0.1202, 0.2522, 0.1468, 0.1477, 0.1468, 0.1477, 0.1202, 0.2522, 0.1202, 0.2522, 0.1468, 0.1477, 0.1468, 0.1477, 0.1202, 0.2522])
me_plane.use_remesh_fix_poles = True
me_plane.use_remesh_preserve_attributes = False
me_plane.update()
me_plane_001 = bpy.data.meshes.new('Plane.001')
me_plane_001.from_pydata([(-0.4822, 0.7417, 1.101), (-0.2539, 0.7008, 1.101), (-0.142, 0.8907, 1.101), (0.03903, 0.905, 1.101), (0.05398, 0.7626, -0.002995), (-0.1632, 0.7662, -0.003484), (-0.2225, 0.6153, -0.003074), (-0.3684, 0.649, -0.003501), (-0.4237, 0.5274, -0.003178), (-0.3465, 0.4334, -0.002638), (-0.3613, 0.2853, -0.002121), (-0.424, 0.2544, -0.001322), (-0.5644, 0.184, -0.002189), (-0.5943, 0.03068, -0.001675), (-0.5396, -0.03938, -0.001295), (-0.5394, -0.2734, -0.000429), (-0.6966, -0.2889, -0.0007267), (-0.6834, -0.4357, -9.666e-05), (-0.5628, -0.436, 0.000174), (-0.5599, -0.6033, 0.0007933), (-0.4354, -0.6081, 0.001083), (-0.4271, -0.4394, 0.0004499), (-0.2539, -0.4645, 0.0009666), (-0.2472, -0.5594, 0.001309), (-0.09644, -0.5796, 0.001732), (-0.1118, -0.4548, 0.001266), (0.05966, -0.4556, 0.001638), (0.06115, -0.5966, 0.002189), (0.2363, -0.6187, 0.002649), (0.3033, -0.4651, 0.002224), (0.3908, -0.5221, 0.002642), (0.3854, -0.7639, 0.003526), (0.5726, -0.7166, 0.003767), (0.6006, -0.5587, 0.003236), (0.6908, -0.4756, 0.003134), (0.7031, -0.3213, 0.002588), (0.7972, -0.3181, 0.002759), (0.784, -0.2126, 0.002341), (0.7047, -0.1593, 0.001967), (0.6924, 0.01282, 0.001301), (0.8051, 0.1636, 0.0009673), (0.7575, 0.2801, 0.0004297), (0.6642, 0.2964, 0.0001283), (0.6226, 0.5133, -0.0007403), (0.8092, 0.5344, -0.0003961), (0.7792, 0.6537, -0.0009177), (0.5302, 0.6079, -0.001311), (0.5241, 0.7679, -0.00192), (0.5339, 0.848, -0.002202), (0.4439, 0.8554, -0.002434), (0.4117, 0.7417, -0.002079), (0.2113, 0.7849, -0.002709), (0.1985, 0.8751, -0.003092), (0.09696, 0.8885, -0.003345), (-0.5209, 0.6406, 1.101), (-0.4347, 0.482, 1.101), (-0.4561, 0.3677, 1.101), (-0.5743, 0.2929, 1.101), (-0.7021, 0.2055, 1.102), (-0.7349, 0.02938, 1.102), (-0.6461, -0.1729, 1.102), (-0.6333, -0.2855, 1.102), (-0.8143, -0.3245, 1.102), (-0.8379, -0.5174, 1.102), (-0.6547, -0.5448, 1.102), (-0.658, -0.694, 1.102), (-0.541, -0.7278, 1.102), (-0.4835, -0.5181, 1.102), (-0.3135, -0.5433, 1.102), (-0.3028, -0.6245, 1.102), (-0.1522, -0.6469, 1.102), (-0.1511, -0.5638, 1.102), (0.08148, -0.5515, 1.101), (0.07122, -0.7151, 1.102), (0.2348, -0.7378, 1.101), (0.3216, -0.538, 1.101), (0.4327, -0.6106, 1.101), (0.4266, -0.8798, 1.101), (0.6227, -0.8653, 1.101), (0.6563, -0.7045, 1.101), (0.8172, -0.5731, 1.101), (0.7976, -0.4174, 1.101), (0.9462, -0.3571, 1.101), (0.9493, -0.2519, 1.101), (0.7818, -0.1829, 1.101), (0.7774, -0.02815, 1.101), (0.9006, 0.212, 1.1), (0.9049, 0.3057, 1.1), (0.741, 0.3384, 1.1), (0.7064, 0.6035, 1.1), (0.9203, 0.6363, 1.1), (0.871, 0.7935, 1.1), (0.6529, 0.7214, 1.1), (0.6096, 0.8692, 1.1), (0.6157, 1.007, 1.1), (0.4633, 1.001, 1.1), (0.4514, 0.8738, 1.1), (0.2106, 0.8978, 1.101), (0.1995, 1.033, 1.101), (0.07348, 1.064, 1.101), (0.06435, -0.4958, 0.2171), (0.08497, -0.5018, 0.3869), (0.06347, -0.5032, 0.5488), (0.08379, -0.5141, 0.7599), (0.04553, -0.5162, 0.9223), (-0.158, -0.5214, 0.9016), (-0.1538, -0.5219, 0.736), (-0.1388, -0.503, 0.5522), (-0.1296, -0.486, 0.3336), (-0.15, -0.4823, 0.1658), (0.1175, 0.9156, 0.1562), (0.09836, 0.9567, 0.3839), (0.07736, 0.9754, 0.566), (0.06773, 0.9888, 0.7088), (0.07587, 1.002, 0.8825), (0.2114, 0.9941, 0.9505), (0.2105, 0.9852, 0.71), (0.1823, 0.9567, 0.5223), (0.1811, 0.9259, 0.3148), (0.2118, 0.896, 0.1463), (-0.6204, 0.06072, 0.1877), (-0.6407, 0.0214, 0.349), (-0.6663, 0.05089, 0.5415), (-0.6816, 0.04098, 0.7292), (-0.6894, 0.04469, 0.9462), (-0.6568, 0.2047, 0.9352), (-0.6496, 0.2032, 0.7453), (-0.6358, 0.1972, 0.5748), (-0.5872, 0.2106, 0.3628), (-0.5891, 0.1775, 0.17), (0.8094, 0.1267, 0.1864), (0.8148, 0.1695, 0.4324), (0.8318, 0.1669, 0.5151), (0.8284, 0.1544, 0.7328), (0.8629, 0.143, 0.9406), (0.7845, -0.0212, 0.8734), (0.7823, 0.02693, 0.7477), (0.7571, -0.02712, 0.5447), (0.728, 0.02085, 0.3409), (0.6899, -0.04684, 0.2063), (0.0665, -0.5961, 0.1572), (0.09657, -0.6195, 0.3622), (0.07087, -0.6378, 0.5724), (0.08447, -0.6743, 0.7028), (0.03409, -0.6752, 0.91), (0.07054, 0.7629, 0.1843), (0.05733, 0.7531, 0.3465), (0.0644, 0.8041, 0.5807), (0.06726, 0.823, 0.7026), (0.05947, 0.9046, 0.9465), (-0.5385, -0.04334, 0.1941), (-0.5889, -0.07119, 0.4111), (-0.5994, -0.07021, 0.5519), (-0.6231, -0.07313, 0.7266), (-0.6476, -0.04511, 0.9383), (0.7611, 0.2821, 0.1607), (0.7825, 0.3191, 0.3523), (0.8351, 0.3147, 0.5581), (0.835, 0.3236, 0.7269), (0.8623, 0.3259, 0.8852), (0.2412, -0.6196, 0.1898), (0.2355, -0.6271, 0.3418), (0.2067, -0.6414, 0.524), (0.2296, -0.7033, 0.7178), (0.2812, -0.7185, 0.921), (-0.5396, -0.2531, 0.1857), (-0.5687, -0.2623, 0.3227), (-0.5827, -0.2483, 0.5588), (-0.6174, -0.2697, 0.764), (-0.6299, -0.2783, 0.8888), (0.6737, 0.3023, 0.2205), (0.6779, 0.3347, 0.3737), (0.6834, 0.3437, 0.5761), (0.6994, 0.3475, 0.7245), (0.7016, 0.3514, 0.9242), (0.2936, -0.4884, 0.2064), (0.3021, -0.4868, 0.4096), (0.2923, -0.5026, 0.556), (0.3105, -0.5582, 0.7563), (0.3429, -0.5757, 0.9131), (-0.7484, -0.2788, 0.1408), (-0.7276, -0.2928, 0.3811), (-0.7549, -0.29, 0.532), (-0.8171, -0.311, 0.6984), (-0.8144, -0.3193, 0.9229), (0.628, 0.5259, 0.2064), (0.637, 0.5446, 0.3654), (0.6477, 0.5428, 0.5532), (0.6697, 0.5363, 0.718), (0.6709, 0.5713, 0.9166), (0.4033, -0.5566, 0.1728), (0.4134, -0.5563, 0.3599), (0.4384, -0.5803, 0.5092), (0.4304, -0.5968, 0.6957), (0.4332, -0.6163, 0.9641), (-0.7578, -0.4549, 0.2075), (-0.7445, -0.4827, 0.3813), (-0.7749, -0.48, 0.607), (-0.8235, -0.4695, 0.7388), (-0.832, -0.5187, 0.8934), (0.7693, 0.5565, 0.2203), (0.7992, 0.5886, 0.3322), (0.8511, 0.593, 0.5808), (0.8704, 0.5808, 0.7256), (0.899, 0.6088, 0.9041), (0.4026, -0.7721, 0.2059), (0.4102, -0.7889, 0.3662), (0.4428, -0.8021, 0.5548), (0.4295, -0.8281, 0.7491), (0.4265, -0.8657, 0.8921), (-0.5907, -0.4505, 0.224), (-0.5688, -0.4722, 0.3548), (-0.6031, -0.4871, 0.5088), (-0.6226, -0.4866, 0.7318), (-0.6507, -0.5439, 0.9198), (0.7515, 0.6583, 0.1704), (0.7952, 0.689, 0.3085), (0.8408, 0.6916, 0.5436), (0.8337, 0.7345, 0.8111), (0.8465, 0.7382, 0.8844), (-0.1484, 0.7756, 0.1974), (-0.1466, 0.7728, 0.3899), (-0.1424, 0.8026, 0.5262), (-0.1417, 0.8286, 0.7185), (-0.1618, 0.8926, 0.9345), (0.5562, -0.7431, 0.1944), (0.5584, -0.7746, 0.3856), (0.5963, -0.7817, 0.5526), (0.6341, -0.8024, 0.7578), (0.6252, -0.8517, 0.9319), (-0.5799, -0.6065, 0.1796), (-0.5428, -0.6391, 0.3748), (-0.5921, -0.6601, 0.5711), (-0.6116, -0.6779, 0.76), (-0.6456, -0.7009, 0.9226), (0.5558, 0.6141, 0.2261), (0.5688, 0.642, 0.3979), (0.5918, 0.658, 0.5309), (0.6089, 0.6835, 0.6628), (0.6625, 0.6898, 0.9337), (-0.2108, 0.6168, 0.2088), (-0.2161, 0.6215, 0.3241), (-0.2372, 0.6794, 0.5768), (-0.2532, 0.6831, 0.7094), (-0.2753, 0.7194, 0.8797), (0.5937, -0.5834, 0.1591), (0.5976, -0.6439, 0.3851), (0.6177, -0.6408, 0.5409), (0.6437, -0.6365, 0.7448), (0.6511, -0.6638, 0.943), (-0.4475, -0.6223, 0.1621), (-0.466, -0.6472, 0.3582), (-0.4747, -0.6648, 0.5627), (-0.489, -0.6823, 0.6843), (-0.5413, -0.7297, 0.9257), (0.5564, 0.7868, 0.2142), (0.5575, 0.7774, 0.3711), (0.5657, 0.8345, 0.5438), (0.5863, 0.8443, 0.7473), (0.6089, 0.8698, 0.8994), (-0.387, 0.6612, 0.1836), (-0.4316, 0.6885, 0.399), (-0.4033, 0.7039, 0.5323), (-0.4191, 0.697, 0.7259), (-0.4502, 0.7429, 0.9438), (0.7176, -0.4647, 0.1771), (0.7476, -0.4869, 0.3728), (0.7615, -0.5074, 0.5644), (0.7694, -0.5191, 0.7236), (0.801, -0.5201, 0.9047), (-0.4285, -0.4501, 0.1453), (-0.4582, -0.5106, 0.4184), (-0.4669, -0.5134, 0.5526), (-0.4664, -0.524, 0.7437), (-0.4823, -0.5105, 0.943), (0.56, 0.8678, 0.1753), (0.5496, 0.9213, 0.3694), (0.5669, 0.9175, 0.519), (0.5935, 0.9844, 0.7422), (0.6122, 0.9729, 0.9168), (-0.4377, 0.5419, 0.1775), (-0.472, 0.5693, 0.3678), (-0.4639, 0.5724, 0.4824), (-0.4869, 0.5688, 0.7408), (-0.4984, 0.6066, 0.9119), (0.7196, -0.3466, 0.1997), (0.7254, -0.3434, 0.3368), (0.7376, -0.3731, 0.5354), (0.7532, -0.4239, 0.7562), (0.7799, -0.3945, 0.9286), (-0.276, -0.4666, 0.1874), (-0.245, -0.4917, 0.3432), (-0.2892, -0.5011, 0.5389), (-0.3077, -0.5296, 0.7846), (-0.3242, -0.5295, 0.9417), (0.4324, 0.8839, 0.1726), (0.4225, 0.9393, 0.3536), (0.4436, 0.9304, 0.5748), (0.4512, 0.9765, 0.7362), (0.4627, 0.9647, 0.9051), (-0.367, 0.4548, 0.1726), (-0.3762, 0.458, 0.3544), (-0.374, 0.4697, 0.541), (-0.3875, 0.4453, 0.7251), (-0.4223, 0.4866, 0.8987), (0.8205, -0.3376, 0.151), (0.8334, -0.3302, 0.4137), (0.8481, -0.3439, 0.5617), (0.8727, -0.3778, 0.7535), (0.8722, -0.3567, 0.9025), (-0.2724, -0.5584, 0.1822), (-0.2406, -0.5963, 0.3593), (-0.2816, -0.5888, 0.5462), (-0.297, -0.6168, 0.72), (-0.3175, -0.6315, 0.903), (0.3939, 0.7621, 0.1679), (0.3854, 0.8397, 0.3743), (0.4229, 0.8371, 0.5909), (0.4418, 0.8417, 0.7195), (0.4575, 0.8642, 0.8878), (-0.3837, 0.3162, 0.1878), (-0.3991, 0.3288, 0.3777), (-0.4105, 0.3282, 0.5362), (-0.4179, 0.3281, 0.7576), (-0.4511, 0.3442, 0.9275), (0.8234, -0.2384, 0.2191), (0.8362, -0.2148, 0.3359), (0.8661, -0.2375, 0.548), (0.9031, -0.2324, 0.765), (0.8925, -0.2343, 0.9414), (-0.1449, -0.5676, 0.2027), (-0.113, -0.6009, 0.3843), (-0.1249, -0.5986, 0.5619), (-0.1519, -0.6334, 0.7556), (-0.1618, -0.6525, 0.9199), (0.233, 0.7986, 0.2028), (0.1964, 0.8356, 0.3049), (0.1813, 0.8277, 0.5378), (0.2146, 0.8607, 0.7497), (0.2202, 0.8912, 0.9076), (-0.4785, 0.2424, 0.1568), (-0.4692, 0.2754, 0.3503), (-0.5021, 0.2733, 0.5242), (-0.5587, 0.2618, 0.7354), (-0.5014, 0.3123, 0.9062), (0.6979, -0.1546, 0.1962), (0.7453, -0.1423, 0.3574), (0.7667, -0.1625, 0.5463), (0.7844, -0.1675, 0.6879), (0.7848, -0.1883, 0.9243)], [], [(105, 104, 72, 71), (115, 114, 99, 98), (17, 16, 15, 14, 13, 12, 11, 10, 9, 8, 7, 6, 5, 4, 53, 52, 51, 50, 49, 48, 47, 46, 45, 44, 43, 42, 41, 40, 39, 38, 37, 36, 35, 34, 33, 32, 31, 30, 29, 28, 27, 26, 25, 24, 23, 22, 21, 20, 19, 18), (63, 64, 65, 66, 67, 68, 69, 70, 71, 72, 73, 74, 75, 76, 77, 78, 79, 80, 81, 82, 83, 84, 85, 86, 87, 88, 89, 90, 91, 92, 93, 94, 95, 96, 97, 98, 99, 3, 2, 1, 0, 54, 55, 56, 57, 58, 59, 60, 61, 62), (125, 124, 59, 58), (135, 134, 86, 85), (104, 144, 73, 72), (114, 149, 3, 99), (124, 154, 60, 59), (134, 159, 87, 86), (144, 164, 74, 73), (154, 169, 61, 60), (159, 174, 88, 87), (164, 179, 75, 74), (169, 184, 62, 61), (174, 189, 89, 88), (179, 194, 76, 75), (184, 199, 63, 62), (189, 204, 90, 89), (194, 209, 77, 76), (199, 214, 64, 63), (204, 219, 91, 90), (149, 224, 2, 3), (209, 229, 78, 77), (214, 234, 65, 64), (219, 239, 92, 91), (224, 244, 1, 2), (229, 249, 79, 78), (234, 254, 66, 65), (239, 259, 93, 92), (244, 264, 0, 1), (249, 269, 80, 79), (254, 274, 67, 66), (259, 279, 94, 93), (264, 284, 54, 0), (269, 289, 81, 80), (274, 294, 68, 67), (279, 299, 95, 94), (284, 304, 55, 54), (289, 309, 82, 81), (294, 314, 69, 68), (299, 319, 96, 95), (304, 324, 56, 55), (309, 329, 83, 82), (314, 334, 70, 69), (319, 339, 97, 96), (324, 344, 57, 56), (329, 349, 84, 83), (334, 105, 71, 70), (339, 115, 98, 97), (344, 125, 58, 57), (349, 135, 85, 84), (38, 39, 139, 345), (345, 139, 138, 346), (346, 138, 137, 347), (347, 137, 136, 348), (348, 136, 135, 349), (11, 12, 129, 340), (340, 129, 128, 341), (341, 128, 127, 342), (342, 127, 126, 343), (343, 126, 125, 344), (51, 52, 119, 335), (335, 119, 118, 336), (336, 118, 117, 337), (337, 117, 116, 338), (338, 116, 115, 339), (24, 25, 109, 330), (330, 109, 108, 331), (331, 108, 107, 332), (332, 107, 106, 333), (333, 106, 105, 334), (37, 38, 345, 325), (325, 345, 346, 326), (326, 346, 347, 327), (327, 347, 348, 328), (328, 348, 349, 329), (10, 11, 340, 320), (320, 340, 341, 321), (321, 341, 342, 322), (322, 342, 343, 323), (323, 343, 344, 324), (50, 51, 335, 315), (315, 335, 336, 316), (316, 336, 337, 317), (317, 337, 338, 318), (318, 338, 339, 319), (23, 24, 330, 310), (310, 330, 331, 311), (311, 331, 332, 312), (312, 332, 333, 313), (313, 333, 334, 314), (36, 37, 325, 305), (305, 325, 326, 306), (306, 326, 327, 307), (307, 327, 328, 308), (308, 328, 329, 309), (9, 10, 320, 300), (300, 320, 321, 301), (301, 321, 322, 302), (302, 322, 323, 303), (303, 323, 324, 304), (49, 50, 315, 295), (295, 315, 316, 296), (296, 316, 317, 297), (297, 317, 318, 298), (298, 318, 319, 299), (22, 23, 310, 290), (290, 310, 311, 291), (291, 311, 312, 292), (292, 312, 313, 293), (293, 313, 314, 294), (35, 36, 305, 285), (285, 305, 306, 286), (286, 306, 307, 287), (287, 307, 308, 288), (288, 308, 309, 289), (8, 9, 300, 280), (280, 300, 301, 281), (281, 301, 302, 282), (282, 302, 303, 283), (283, 303, 304, 284), (48, 49, 295, 275), (275, 295, 296, 276), (276, 296, 297, 277), (277, 297, 298, 278), (278, 298, 299, 279), (21, 22, 290, 270), (270, 290, 291, 271), (271, 291, 292, 272), (272, 292, 293, 273), (273, 293, 294, 274), (34, 35, 285, 265), (265, 285, 286, 266), (266, 286, 287, 267), (267, 287, 288, 268), (268, 288, 289, 269), (7, 8, 280, 260), (260, 280, 281, 261), (261, 281, 282, 262), (262, 282, 283, 263), (263, 283, 284, 264), (47, 48, 275, 255), (255, 275, 276, 256), (256, 276, 277, 257), (257, 277, 278, 258), (258, 278, 279, 259), (20, 21, 270, 250), (250, 270, 271, 251), (251, 271, 272, 252), (252, 272, 273, 253), (253, 273, 274, 254), (33, 34, 265, 245), (245, 265, 266, 246), (246, 266, 267, 247), (247, 267, 268, 248), (248, 268, 269, 249), (6, 7, 260, 240), (240, 260, 261, 241), (241, 261, 262, 242), (242, 262, 263, 243), (243, 263, 264, 244), (46, 47, 255, 235), (235, 255, 256, 236), (236, 256, 257, 237), (237, 257, 258, 238), (238, 258, 259, 239), (19, 20, 250, 230), (230, 250, 251, 231), (231, 251, 252, 232), (232, 252, 253, 233), (233, 253, 254, 234), (32, 33, 245, 225), (225, 245, 246, 226), (226, 246, 247, 227), (227, 247, 248, 228), (228, 248, 249, 229), (5, 6, 240, 220), (220, 240, 241, 221), (221, 241, 242, 222), (222, 242, 243, 223), (223, 243, 244, 224), (45, 46, 235, 215), (215, 235, 236, 216), (216, 236, 237, 217), (217, 237, 238, 218), (218, 238, 239, 219), (18, 19, 230, 210), (210, 230, 231, 211), (211, 231, 232, 212), (212, 232, 233, 213), (213, 233, 234, 214), (31, 32, 225, 205), (205, 225, 226, 206), (206, 226, 227, 207), (207, 227, 228, 208), (208, 228, 229, 209), (4, 5, 220, 145), (145, 220, 221, 146), (146, 221, 222, 147), (147, 222, 223, 148), (148, 223, 224, 149), (44, 45, 215, 200), (200, 215, 216, 201), (201, 216, 217, 202), (202, 217, 218, 203), (203, 218, 219, 204), (17, 18, 210, 195), (195, 210, 211, 196), (196, 211, 212, 197), (197, 212, 213, 198), (198, 213, 214, 199), (30, 31, 205, 190), (190, 205, 206, 191), (191, 206, 207, 192), (192, 207, 208, 193), (193, 208, 209, 194), (43, 44, 200, 185), (185, 200, 201, 186), (186, 201, 202, 187), (187, 202, 203, 188), (188, 203, 204, 189), (16, 17, 195, 180), (180, 195, 196, 181), (181, 196, 197, 182), (182, 197, 198, 183), (183, 198, 199, 184), (29, 30, 190, 175), (175, 190, 191, 176), (176, 191, 192, 177), (177, 192, 193, 178), (178, 193, 194, 179), (42, 43, 185, 170), (170, 185, 186, 171), (171, 186, 187, 172), (172, 187, 188, 173), (173, 188, 189, 174), (15, 16, 180, 165), (165, 180, 181, 166), (166, 181, 182, 167), (167, 182, 183, 168), (168, 183, 184, 169), (28, 29, 175, 160), (160, 175, 176, 161), (161, 176, 177, 162), (162, 177, 178, 163), (163, 178, 179, 164), (41, 42, 170, 155), (155, 170, 171, 156), (156, 171, 172, 157), (157, 172, 173, 158), (158, 173, 174, 159), (14, 15, 165, 150), (150, 165, 166, 151), (151, 166, 167, 152), (152, 167, 168, 153), (153, 168, 169, 154), (27, 28, 160, 140), (140, 160, 161, 141), (141, 161, 162, 142), (142, 162, 163, 143), (143, 163, 164, 144), (40, 41, 155, 130), (130, 155, 156, 131), (131, 156, 157, 132), (132, 157, 158, 133), (133, 158, 159, 134), (13, 14, 150, 120), (120, 150, 151, 121), (121, 151, 152, 122), (122, 152, 153, 123), (123, 153, 154, 124), (53, 4, 145, 110), (110, 145, 146, 111), (111, 146, 147, 112), (112, 147, 148, 113), (113, 148, 149, 114), (26, 27, 140, 100), (100, 140, 141, 101), (101, 141, 142, 102), (102, 142, 143, 103), (103, 143, 144, 104), (39, 40, 130, 139), (139, 130, 131, 138), (138, 131, 132, 137), (137, 132, 133, 136), (136, 133, 134, 135), (12, 13, 120, 129), (129, 120, 121, 128), (128, 121, 122, 127), (127, 122, 123, 126), (126, 123, 124, 125), (52, 53, 110, 119), (119, 110, 111, 118), (118, 111, 112, 117), (117, 112, 113, 116), (116, 113, 114, 115), (25, 26, 100, 109), (109, 100, 101, 108), (108, 101, 102, 107), (107, 102, 103, 106), (106, 103, 104, 105)])
_uv = me_plane_001.uv_layers.new(name='UVMap')
_uv.uv.foreach_set('vector', [0.5916, 0.217, 0.5916, 0.2171, 0.5915, 0.2175, 0.5915, 0.2175, 0.5952, 0.2171, 0.5952, 0.217, 0.5953, 0.2175, 0.5952, 0.2175, 0.5918, 0.2149, 0.5922, 0.2149, 0.5922, 0.2149, 0.5927, 0.2149, 0.5929, 0.2149, 0.5933, 0.2149, 0.5934, 0.2149, 0.5935, 0.2149, 0.5938, 0.2149, 0.5941, 0.2149, 0.5943, 0.2149, 0.5943, 0.2149, 0.5946, 0.2149, 0.5946, 0.2149, 0.5949, 0.2149, 0.5949, 0.2149, 0.5947, 0.2149, 0.5946, 0.2149, 0.5948, 0.2149, 0.5948, 0.2149, 0.5946, 0.2149, 0.5943, 0.2149, 0.5944, 0.2149, 0.5941, 0.2149, 0.594, 0.2149, 0.5935, 0.2149, 0.5935, 0.2149, 0.5932, 0.2149, 0.5929, 0.2149, 0.5925, 0.2149, 0.5923, 0.2149, 0.5921, 0.2149, 0.5921, 0.2149, 0.5917, 0.2149, 0.5915, 0.2149, 0.5912, 0.2149, 0.591, 0.2149, 0.5916, 0.2149, 0.5917, 0.2149, 0.5914, 0.2149, 0.5914, 0.2149, 0.5918, 0.2149, 0.5918, 0.2149, 0.5915, 0.2149, 0.5915, 0.2149, 0.5917, 0.2149, 0.5918, 0.2149, 0.5914, 0.2149, 0.5914, 0.2149, 0.5918, 0.2149, 0.3828, 0.3484, 0.3828, 0.3484, 0.3824, 0.3484, 0.3824, 0.3484, 0.3828, 0.3484, 0.3828, 0.3484, 0.3826, 0.3484, 0.3825, 0.3484, 0.3827, 0.3484, 0.3828, 0.3484, 0.3824, 0.3484, 0.3823, 0.3484, 0.3828, 0.3484, 0.3826, 0.3484, 0.382, 0.3484, 0.382, 0.3484, 0.3824, 0.3484, 0.3827, 0.3484, 0.3831, 0.3484, 0.3832, 0.3484, 0.3835, 0.3484, 0.3836, 0.3484, 0.384, 0.3484, 0.3846, 0.3484, 0.3848, 0.3484, 0.3849, 0.3484, 0.3855, 0.3484, 0.3856, 0.3484, 0.3859, 0.3484, 0.3858, 0.3484, 0.3861, 0.3484, 0.3864, 0.3484, 0.3864, 0.3484, 0.3861, 0.3484, 0.3862, 0.3484, 0.3865, 0.3484, 0.3866, 0.3484, 0.3862, 0.3484, 0.3862, 0.3484, 0.3857, 0.3484, 0.3858, 0.3484, 0.3856, 0.3484, 0.3852, 0.3484, 0.3849, 0.3484, 0.3848, 0.3484, 0.3845, 0.3484, 0.3841, 0.3484, 0.3837, 0.3484, 0.3834, 0.3484, 0.3833, 0.3484, 0.5933, 0.2171, 0.5929, 0.2171, 0.5929, 0.2175, 0.5933, 0.2175, 0.5928, 0.217, 0.5932, 0.2171, 0.5933, 0.2175, 0.5928, 0.2175, 0.5916, 0.2171, 0.5913, 0.217, 0.5912, 0.2175, 0.5915, 0.2175, 0.5952, 0.217, 0.5949, 0.2171, 0.5949, 0.2175, 0.5953, 0.2175, 0.5929, 0.2171, 0.5927, 0.2171, 0.5924, 0.2175, 0.5929, 0.2175, 0.5932, 0.2171, 0.5936, 0.217, 0.5935, 0.2175, 0.5933, 0.2175, 0.5913, 0.217, 0.5912, 0.2171, 0.5911, 0.2175, 0.5912, 0.2175, 0.5927, 0.2171, 0.5922, 0.217, 0.5922, 0.2175, 0.5924, 0.2175, 0.5936, 0.217, 0.5937, 0.2171, 0.5936, 0.2175, 0.5935, 0.2175, 0.5912, 0.2171, 0.5915, 0.2171, 0.5916, 0.2175, 0.5911, 0.2175, 0.5922, 0.217, 0.5921, 0.2171, 0.5921, 0.2175, 0.5922, 0.2175, 0.5937, 0.2171, 0.5942, 0.2171, 0.5942, 0.2175, 0.5936, 0.2175, 0.5915, 0.2171, 0.5914, 0.2172, 0.5914, 0.2175, 0.5916, 0.2175, 0.5921, 0.2171, 0.5916, 0.217, 0.5916, 0.2175, 0.5921, 0.2175, 0.5942, 0.2171, 0.5943, 0.217, 0.5943, 0.2175, 0.5942, 0.2175, 0.5914, 0.2172, 0.5908, 0.217, 0.5908, 0.2175, 0.5914, 0.2175, 0.5916, 0.217, 0.5916, 0.2171, 0.5916, 0.2175, 0.5916, 0.2175, 0.5943, 0.217, 0.5946, 0.217, 0.5947, 0.2175, 0.5943, 0.2175, 0.5949, 0.2171, 0.5949, 0.2171, 0.5949, 0.2175, 0.5949, 0.2175, 0.5908, 0.217, 0.5908, 0.2171, 0.5908, 0.2175, 0.5908, 0.2175, 0.5916, 0.2171, 0.5912, 0.2171, 0.5912, 0.2175, 0.5916, 0.2175, 0.5946, 0.217, 0.5944, 0.2171, 0.5945, 0.2175, 0.5947, 0.2175, 0.5949, 0.2171, 0.5945, 0.217, 0.5945, 0.2175, 0.5949, 0.2175, 0.5908, 0.2171, 0.5913, 0.2171, 0.5912, 0.2175, 0.5908, 0.2175, 0.5912, 0.2171, 0.5911, 0.2171, 0.5911, 0.2175, 0.5912, 0.2175, 0.5944, 0.2171, 0.5949, 0.217, 0.5949, 0.2175, 0.5945, 0.2175, 0.5945, 0.217, 0.5946, 0.2171, 0.5946, 0.2175, 0.5945, 0.2175, 0.5913, 0.2171, 0.5916, 0.217, 0.5915, 0.2175, 0.5912, 0.2175, 0.5911, 0.2171, 0.5916, 0.2171, 0.5916, 0.2175, 0.5911, 0.2175, 0.5949, 0.217, 0.5951, 0.2171, 0.5952, 0.2175, 0.5949, 0.2175, 0.5946, 0.2171, 0.5942, 0.2171, 0.5943, 0.2175, 0.5946, 0.2175, 0.5916, 0.217, 0.5919, 0.2171, 0.5919, 0.2175, 0.5915, 0.2175, 0.5916, 0.2171, 0.5916, 0.2171, 0.5916, 0.2175, 0.5916, 0.2175, 0.5951, 0.2171, 0.5951, 0.217, 0.5952, 0.2175, 0.5952, 0.2175, 0.5942, 0.2171, 0.594, 0.217, 0.594, 0.2175, 0.5943, 0.2175, 0.5919, 0.2171, 0.592, 0.217, 0.592, 0.2175, 0.5919, 0.2175, 0.5916, 0.2171, 0.5914, 0.217, 0.5914, 0.2175, 0.5916, 0.2175, 0.5951, 0.217, 0.5948, 0.217, 0.5949, 0.2175, 0.5952, 0.2175, 0.594, 0.217, 0.5936, 0.2171, 0.5937, 0.2175, 0.594, 0.2175, 0.592, 0.217, 0.5923, 0.2171, 0.5922, 0.2175, 0.592, 0.2175, 0.5914, 0.217, 0.5913, 0.2171, 0.5913, 0.2175, 0.5914, 0.2175, 0.5948, 0.217, 0.5949, 0.217, 0.5949, 0.2175, 0.5949, 0.2175, 0.5936, 0.2171, 0.5936, 0.217, 0.5935, 0.2175, 0.5937, 0.2175, 0.5923, 0.2171, 0.5924, 0.2171, 0.5924, 0.2175, 0.5922, 0.2175, 0.5913, 0.2171, 0.5916, 0.217, 0.5915, 0.2175, 0.5913, 0.2175, 0.5949, 0.217, 0.5952, 0.2171, 0.5952, 0.2175, 0.5949, 0.2175, 0.5936, 0.217, 0.5933, 0.2171, 0.5933, 0.2175, 0.5935, 0.2175, 0.5924, 0.2171, 0.5928, 0.217, 0.5928, 0.2175, 0.5924, 0.2175, 0.5925, 0.2149, 0.5929, 0.2149, 0.5927, 0.2154, 0.5925, 0.2154, 0.5925, 0.2154, 0.5927, 0.2154, 0.5929, 0.2157, 0.5925, 0.2158, 0.5925, 0.2158, 0.5929, 0.2157, 0.5928, 0.2162, 0.5925, 0.2162, 0.5925, 0.2162, 0.5928, 0.2162, 0.5929, 0.2167, 0.5924, 0.2165, 0.5924, 0.2165, 0.5929, 0.2167, 0.5928, 0.217, 0.5924, 0.2171, 0.5934, 0.2149, 0.5933, 0.2149, 0.5932, 0.2153, 0.5934, 0.2153, 0.5934, 0.2153, 0.5932, 0.2153, 0.5933, 0.2158, 0.5935, 0.2157, 0.5935, 0.2157, 0.5933, 0.2158, 0.5933, 0.2163, 0.5935, 0.2161, 0.5935, 0.2161, 0.5933, 0.2163, 0.5933, 0.2167, 0.5934, 0.2166, 0.5934, 0.2166, 0.5933, 0.2167, 0.5933, 0.2171, 0.5936, 0.217, 0.5947, 0.2149, 0.5949, 0.2149, 0.5949, 0.2153, 0.5947, 0.2154, 0.5947, 0.2154, 0.5949, 0.2153, 0.595, 0.2157, 0.5948, 0.2156, 0.5948, 0.2156, 0.595, 0.2157, 0.5951, 0.2161, 0.5948, 0.2162, 0.5948, 0.2162, 0.5951, 0.2161, 0.5951, 0.2166, 0.5948, 0.2167, 0.5948, 0.2167, 0.5951, 0.2166, 0.5952, 0.2171, 0.5949, 0.217, 0.5915, 0.2149, 0.5918, 0.2149, 0.5917, 0.2153, 0.5915, 0.2154, 0.5915, 0.2154, 0.5917, 0.2153, 0.5917, 0.2157, 0.5914, 0.2158, 0.5914, 0.2158, 0.5917, 0.2157, 0.5917, 0.2162, 0.5914, 0.2162, 0.5914, 0.2162, 0.5917, 0.2162, 0.5916, 0.2166, 0.5914, 0.2167, 0.5914, 0.2167, 0.5916, 0.2166, 0.5916, 0.217, 0.5913, 0.2171, 0.5923, 0.2149, 0.5925, 0.2149, 0.5925, 0.2154, 0.5923, 0.2154, 0.5923, 0.2154, 0.5925, 0.2154, 0.5925, 0.2158, 0.5923, 0.2157, 0.5923, 0.2157, 0.5925, 0.2158, 0.5925, 0.2162, 0.5923, 0.2162, 0.5923, 0.2162, 0.5925, 0.2162, 0.5924, 0.2165, 0.5923, 0.2167, 0.5923, 0.2167, 0.5924, 0.2165, 0.5924, 0.2171, 0.5923, 0.2171, 0.5935, 0.2149, 0.5934, 0.2149, 0.5934, 0.2153, 0.5936, 0.2154, 0.5936, 0.2154, 0.5934, 0.2153, 0.5935, 0.2157, 0.5936, 0.2158, 0.5936, 0.2158, 0.5935, 0.2157, 0.5935, 0.2161, 0.5936, 0.2162, 0.5936, 0.2162, 0.5935, 0.2161, 0.5934, 0.2166, 0.5936, 0.2167, 0.5936, 0.2167, 0.5934, 0.2166, 0.5936, 0.217, 0.5936, 0.2171, 0.5946, 0.2149, 0.5947, 0.2149, 0.5947, 0.2154, 0.5946, 0.2153, 0.5946, 0.2153, 0.5947, 0.2154, 0.5948, 0.2156, 0.5948, 0.2158, 0.5948, 0.2158, 0.5948, 0.2156, 0.5948, 0.2162, 0.5948, 0.2163, 0.5948, 0.2163, 0.5948, 0.2162, 0.5948, 0.2167, 0.5948, 0.2166, 0.5948, 0.2166, 0.5948, 0.2167, 0.5949, 0.217, 0.5948, 0.217, 0.5915, 0.2149, 0.5915, 0.2149, 0.5915, 0.2154, 0.5915, 0.2153, 0.5915, 0.2153, 0.5915, 0.2154, 0.5914, 0.2158, 0.5914, 0.2158, 0.5914, 0.2158, 0.5914, 0.2158, 0.5914, 0.2162, 0.5915, 0.2162, 0.5915, 0.2162, 0.5914, 0.2162, 0.5914, 0.2167, 0.5914, 0.2166, 0.5914, 0.2166, 0.5914, 0.2167, 0.5913, 0.2171, 0.5914, 0.217, 0.5921, 0.2149, 0.5923, 0.2149, 0.5923, 0.2154, 0.592, 0.2153, 0.592, 0.2153, 0.5923, 0.2154, 0.5923, 0.2157, 0.5921, 0.2159, 0.5921, 0.2159, 0.5923, 0.2157, 0.5923, 0.2162, 0.592, 0.2162, 0.592, 0.2162, 0.5923, 0.2162, 0.5923, 0.2167, 0.592, 0.2167, 0.592, 0.2167, 0.5923, 0.2167, 0.5923, 0.2171, 0.592, 0.217, 0.5938, 0.2149, 0.5935, 0.2149, 0.5936, 0.2154, 0.5939, 0.2153, 0.5939, 0.2153, 0.5936, 0.2154, 0.5936, 0.2158, 0.5939, 0.2158, 0.5939, 0.2158, 0.5936, 0.2158, 0.5936, 0.2162, 0.5939, 0.2162, 0.5939, 0.2162, 0.5936, 0.2162, 0.5936, 0.2167, 0.5939, 0.2166, 0.5939, 0.2166, 0.5936, 0.2167, 0.5936, 0.2171, 0.594, 0.217, 0.5948, 0.2149, 0.5946, 0.2149, 0.5946, 0.2153, 0.5949, 0.2153, 0.5949, 0.2153, 0.5946, 0.2153, 0.5948, 0.2158, 0.595, 0.2157, 0.595, 0.2157, 0.5948, 0.2158, 0.5948, 0.2163, 0.595, 0.2163, 0.595, 0.2163, 0.5948, 0.2163, 0.5948, 0.2166, 0.5951, 0.2166, 0.5951, 0.2166, 0.5948, 0.2166, 0.5948, 0.217, 0.5951, 0.217, 0.5917, 0.2149, 0.5915, 0.2149, 0.5915, 0.2153, 0.5917, 0.2154, 0.5917, 0.2154, 0.5915, 0.2153, 0.5914, 0.2158, 0.5917, 0.2157, 0.5917, 0.2157, 0.5914, 0.2158, 0.5915, 0.2162, 0.5917, 0.2162, 0.5917, 0.2162, 0.5915, 0.2162, 0.5914, 0.2166, 0.5916, 0.2168, 0.5916, 0.2168, 0.5914, 0.2166, 0.5914, 0.217, 0.5916, 0.2171, 0.5921, 0.2149, 0.5921, 0.2149, 0.592, 0.2153, 0.592, 0.2154, 0.592, 0.2154, 0.592, 0.2153, 0.5921, 0.2159, 0.592, 0.2157, 0.592, 0.2157, 0.5921, 0.2159, 0.592, 0.2162, 0.592, 0.2162, 0.592, 0.2162, 0.592, 0.2162, 0.592, 0.2167, 0.5918, 0.2167, 0.5918, 0.2167, 0.592, 0.2167, 0.592, 0.217, 0.5919, 0.2171, 0.5941, 0.2149, 0.5938, 0.2149, 0.5939, 0.2153, 0.5941, 0.2153, 0.5941, 0.2153, 0.5939, 0.2153, 0.5939, 0.2158, 0.5942, 0.2158, 0.5942, 0.2158, 0.5939, 0.2158, 0.5939, 0.2162, 0.5942, 0.216, 0.5942, 0.216, 0.5939, 0.2162, 0.5939, 0.2166, 0.5942, 0.2167, 0.5942, 0.2167, 0.5939, 0.2166, 0.594, 0.217, 0.5942, 0.2171, 0.5948, 0.2149, 0.5948, 0.2149, 0.5949, 0.2153, 0.5949, 0.2153, 0.5949, 0.2153, 0.5949, 0.2153, 0.595, 0.2157, 0.595, 0.2158, 0.595, 0.2158, 0.595, 0.2157, 0.595, 0.2163, 0.595, 0.2161, 0.595, 0.2161, 0.595, 0.2163, 0.5951, 0.2166, 0.5951, 0.2167, 0.5951, 0.2167, 0.5951, 0.2166, 0.5951, 0.217, 0.5951, 0.2171, 0.5918, 0.2149, 0.5917, 0.2149, 0.5917, 0.2154, 0.5918, 0.2153, 0.5918, 0.2153, 0.5917, 0.2154, 0.5917, 0.2157, 0.5916, 0.2159, 0.5916, 0.2159, 0.5917, 0.2157, 0.5917, 0.2162, 0.5916, 0.2162, 0.5916, 0.2162, 0.5917, 0.2162, 0.5916, 0.2168, 0.5916, 0.2167, 0.5916, 0.2167, 0.5916, 0.2168, 0.5916, 0.2171, 0.5916, 0.2171, 0.5917, 0.2149, 0.5921, 0.2149, 0.592, 0.2154, 0.5917, 0.2153, 0.5917, 0.2153, 0.592, 0.2154, 0.592, 0.2157, 0.5917, 0.2158, 0.5917, 0.2158, 0.592, 0.2157, 0.592, 0.2162, 0.5916, 0.2162, 0.5916, 0.2162, 0.592, 0.2162, 0.5918, 0.2167, 0.5916, 0.2166, 0.5916, 0.2166, 0.5918, 0.2167, 0.5919, 0.2171, 0.5916, 0.217, 0.5943, 0.2149, 0.5941, 0.2149, 0.5941, 0.2153, 0.5944, 0.2154, 0.5944, 0.2154, 0.5941, 0.2153, 0.5942, 0.2158, 0.5944, 0.2159, 0.5944, 0.2159, 0.5942, 0.2158, 0.5942, 0.216, 0.5945, 0.2162, 0.5945, 0.2162, 0.5942, 0.216, 0.5942, 0.2167, 0.5945, 0.2166, 0.5945, 0.2166, 0.5942, 0.2167, 0.5942, 0.2171, 0.5946, 0.2171, 0.5946, 0.2149, 0.5948, 0.2149, 0.5949, 0.2153, 0.5947, 0.2154, 0.5947, 0.2154, 0.5949, 0.2153, 0.595, 0.2158, 0.5946, 0.2158, 0.5946, 0.2158, 0.595, 0.2158, 0.595, 0.2161, 0.5948, 0.2162, 0.5948, 0.2162, 0.595, 0.2161, 0.5951, 0.2167, 0.5948, 0.2167, 0.5948, 0.2167, 0.5951, 0.2167, 0.5951, 0.2171, 0.5949, 0.217, 0.5914, 0.2149, 0.5918, 0.2149, 0.5918, 0.2153, 0.5914, 0.2153, 0.5914, 0.2153, 0.5918, 0.2153, 0.5916, 0.2159, 0.5913, 0.2158, 0.5913, 0.2158, 0.5916, 0.2159, 0.5916, 0.2162, 0.5913, 0.2162, 0.5913, 0.2162, 0.5916, 0.2162, 0.5916, 0.2167, 0.5912, 0.2165, 0.5912, 0.2165, 0.5916, 0.2167, 0.5916, 0.2171, 0.5911, 0.2171, 0.5915, 0.2149, 0.5917, 0.2149, 0.5917, 0.2153, 0.5915, 0.2153, 0.5915, 0.2153, 0.5917, 0.2153, 0.5917, 0.2158, 0.5913, 0.2158, 0.5913, 0.2158, 0.5917, 0.2158, 0.5916, 0.2162, 0.5913, 0.2162, 0.5913, 0.2162, 0.5916, 0.2162, 0.5916, 0.2166, 0.5913, 0.2167, 0.5913, 0.2167, 0.5916, 0.2166, 0.5916, 0.217, 0.5913, 0.2171, 0.5943, 0.2149, 0.5943, 0.2149, 0.5944, 0.2154, 0.5943, 0.2154, 0.5943, 0.2154, 0.5944, 0.2154, 0.5944, 0.2159, 0.5943, 0.2157, 0.5943, 0.2157, 0.5944, 0.2159, 0.5945, 0.2162, 0.5944, 0.2163, 0.5944, 0.2163, 0.5945, 0.2162, 0.5945, 0.2166, 0.5944, 0.2166, 0.5944, 0.2166, 0.5945, 0.2166, 0.5946, 0.2171, 0.5945, 0.217, 0.5943, 0.2149, 0.5946, 0.2149, 0.5947, 0.2154, 0.5943, 0.2155, 0.5943, 0.2155, 0.5947, 0.2154, 0.5946, 0.2158, 0.5943, 0.2159, 0.5943, 0.2159, 0.5946, 0.2158, 0.5948, 0.2162, 0.5944, 0.2162, 0.5944, 0.2162, 0.5948, 0.2162, 0.5948, 0.2167, 0.5944, 0.2165, 0.5944, 0.2165, 0.5948, 0.2167, 0.5949, 0.217, 0.5944, 0.2171, 0.5914, 0.2149, 0.5914, 0.2149, 0.5914, 0.2153, 0.5914, 0.2153, 0.5914, 0.2153, 0.5914, 0.2153, 0.5913, 0.2158, 0.5913, 0.2158, 0.5913, 0.2158, 0.5913, 0.2158, 0.5913, 0.2162, 0.5913, 0.2163, 0.5913, 0.2163, 0.5913, 0.2162, 0.5912, 0.2165, 0.5913, 0.2167, 0.5913, 0.2167, 0.5912, 0.2165, 0.5911, 0.2171, 0.5912, 0.2171, 0.5912, 0.2149, 0.5915, 0.2149, 0.5915, 0.2153, 0.5911, 0.2154, 0.5911, 0.2154, 0.5915, 0.2153, 0.5913, 0.2158, 0.591, 0.2158, 0.591, 0.2158, 0.5913, 0.2158, 0.5913, 0.2162, 0.591, 0.2162, 0.591, 0.2162, 0.5913, 0.2162, 0.5913, 0.2167, 0.591, 0.2167, 0.591, 0.2167, 0.5913, 0.2167, 0.5913, 0.2171, 0.5908, 0.2171, 0.5946, 0.2149, 0.5943, 0.2149, 0.5943, 0.2154, 0.5946, 0.2154, 0.5946, 0.2154, 0.5943, 0.2154, 0.5943, 0.2157, 0.5946, 0.2158, 0.5946, 0.2158, 0.5943, 0.2157, 0.5944, 0.2163, 0.5947, 0.2162, 0.5947, 0.2162, 0.5944, 0.2163, 0.5944, 0.2166, 0.5948, 0.2166, 0.5948, 0.2166, 0.5944, 0.2166, 0.5945, 0.217, 0.5949, 0.2171, 0.5944, 0.2149, 0.5943, 0.2149, 0.5943, 0.2155, 0.5944, 0.2153, 0.5944, 0.2153, 0.5943, 0.2155, 0.5943, 0.2159, 0.5944, 0.2156, 0.5944, 0.2156, 0.5943, 0.2159, 0.5944, 0.2162, 0.5944, 0.2162, 0.5944, 0.2162, 0.5944, 0.2162, 0.5944, 0.2165, 0.5945, 0.2168, 0.5945, 0.2168, 0.5944, 0.2165, 0.5944, 0.2171, 0.5946, 0.217, 0.5918, 0.2149, 0.5914, 0.2149, 0.5914, 0.2153, 0.5918, 0.2154, 0.5918, 0.2154, 0.5914, 0.2153, 0.5913, 0.2158, 0.5917, 0.2158, 0.5917, 0.2158, 0.5913, 0.2158, 0.5913, 0.2163, 0.5917, 0.2161, 0.5917, 0.2161, 0.5913, 0.2163, 0.5913, 0.2167, 0.5917, 0.2166, 0.5917, 0.2166, 0.5913, 0.2167, 0.5912, 0.2171, 0.5916, 0.2171, 0.591, 0.2149, 0.5912, 0.2149, 0.5911, 0.2154, 0.591, 0.2154, 0.591, 0.2154, 0.5911, 0.2154, 0.591, 0.2158, 0.591, 0.2158, 0.591, 0.2158, 0.591, 0.2158, 0.591, 0.2162, 0.591, 0.2162, 0.591, 0.2162, 0.591, 0.2162, 0.591, 0.2167, 0.5909, 0.2167, 0.5909, 0.2167, 0.591, 0.2167, 0.5908, 0.2171, 0.5908, 0.217, 0.5946, 0.2149, 0.5946, 0.2149, 0.5946, 0.2154, 0.5946, 0.2154, 0.5946, 0.2154, 0.5946, 0.2154, 0.5946, 0.2158, 0.5946, 0.2157, 0.5946, 0.2157, 0.5946, 0.2158, 0.5947, 0.2162, 0.5947, 0.2163, 0.5947, 0.2163, 0.5947, 0.2162, 0.5948, 0.2166, 0.5948, 0.2166, 0.5948, 0.2166, 0.5948, 0.2166, 0.5949, 0.2171, 0.5949, 0.2171, 0.5941, 0.2149, 0.5944, 0.2149, 0.5944, 0.2153, 0.5941, 0.2154, 0.5941, 0.2154, 0.5944, 0.2153, 0.5944, 0.2156, 0.5942, 0.2157, 0.5942, 0.2157, 0.5944, 0.2156, 0.5944, 0.2162, 0.5942, 0.2163, 0.5942, 0.2163, 0.5944, 0.2162, 0.5945, 0.2168, 0.5942, 0.2166, 0.5942, 0.2166, 0.5945, 0.2168, 0.5946, 0.217, 0.5943, 0.217, 0.5918, 0.2149, 0.5918, 0.2149, 0.5918, 0.2154, 0.5918, 0.2154, 0.5918, 0.2154, 0.5918, 0.2154, 0.5917, 0.2158, 0.5917, 0.2158, 0.5917, 0.2158, 0.5917, 0.2158, 0.5917, 0.2161, 0.5917, 0.2163, 0.5917, 0.2163, 0.5917, 0.2161, 0.5917, 0.2166, 0.5917, 0.2166, 0.5917, 0.2166, 0.5917, 0.2166, 0.5916, 0.2171, 0.5916, 0.217, 0.5916, 0.2149, 0.591, 0.2149, 0.591, 0.2154, 0.5915, 0.2153, 0.5915, 0.2153, 0.591, 0.2154, 0.591, 0.2158, 0.5915, 0.2158, 0.5915, 0.2158, 0.591, 0.2158, 0.591, 0.2162, 0.5915, 0.2161, 0.5915, 0.2161, 0.591, 0.2162, 0.5909, 0.2167, 0.5914, 0.2165, 0.5914, 0.2165, 0.5909, 0.2167, 0.5908, 0.217, 0.5914, 0.2172, 0.594, 0.2149, 0.5941, 0.2149, 0.5941, 0.2154, 0.5941, 0.2154, 0.5941, 0.2154, 0.5941, 0.2154, 0.5942, 0.2157, 0.5941, 0.2158, 0.5941, 0.2158, 0.5942, 0.2157, 0.5942, 0.2163, 0.5941, 0.2162, 0.5941, 0.2162, 0.5942, 0.2163, 0.5942, 0.2166, 0.5941, 0.2166, 0.5941, 0.2166, 0.5942, 0.2166, 0.5943, 0.217, 0.5942, 0.2171, 0.5922, 0.2149, 0.5918, 0.2149, 0.5918, 0.2154, 0.5922, 0.2153, 0.5922, 0.2153, 0.5918, 0.2154, 0.5917, 0.2158, 0.5921, 0.2158, 0.5921, 0.2158, 0.5917, 0.2158, 0.5917, 0.2163, 0.5922, 0.2162, 0.5922, 0.2162, 0.5917, 0.2163, 0.5917, 0.2166, 0.5921, 0.2166, 0.5921, 0.2166, 0.5917, 0.2166, 0.5916, 0.217, 0.5921, 0.2171, 0.5917, 0.2149, 0.5916, 0.2149, 0.5915, 0.2153, 0.5917, 0.2154, 0.5917, 0.2154, 0.5915, 0.2153, 0.5915, 0.2158, 0.5917, 0.2159, 0.5917, 0.2159, 0.5915, 0.2158, 0.5915, 0.2161, 0.5917, 0.2162, 0.5917, 0.2162, 0.5915, 0.2161, 0.5914, 0.2165, 0.5915, 0.2167, 0.5915, 0.2167, 0.5914, 0.2165, 0.5914, 0.2172, 0.5915, 0.2171, 0.5935, 0.2149, 0.594, 0.2149, 0.5941, 0.2154, 0.5935, 0.2154, 0.5935, 0.2154, 0.5941, 0.2154, 0.5941, 0.2158, 0.5936, 0.2158, 0.5936, 0.2158, 0.5941, 0.2158, 0.5941, 0.2162, 0.5936, 0.2163, 0.5936, 0.2163, 0.5941, 0.2162, 0.5941, 0.2166, 0.5936, 0.2166, 0.5936, 0.2166, 0.5941, 0.2166, 0.5942, 0.2171, 0.5937, 0.2171, 0.5922, 0.2149, 0.5922, 0.2149, 0.5922, 0.2153, 0.5922, 0.2154, 0.5922, 0.2154, 0.5922, 0.2153, 0.5921, 0.2158, 0.5922, 0.2157, 0.5922, 0.2157, 0.5921, 0.2158, 0.5922, 0.2162, 0.5923, 0.2162, 0.5923, 0.2162, 0.5922, 0.2162, 0.5921, 0.2166, 0.5922, 0.2167, 0.5922, 0.2167, 0.5921, 0.2166, 0.5921, 0.2171, 0.5922, 0.217, 0.5914, 0.2149, 0.5917, 0.2149, 0.5917, 0.2154, 0.5914, 0.2154, 0.5914, 0.2154, 0.5917, 0.2154, 0.5917, 0.2159, 0.5914, 0.2157, 0.5914, 0.2157, 0.5917, 0.2159, 0.5917, 0.2162, 0.5913, 0.2161, 0.5913, 0.2161, 0.5917, 0.2162, 0.5915, 0.2167, 0.5912, 0.2166, 0.5912, 0.2166, 0.5915, 0.2167, 0.5915, 0.2171, 0.5912, 0.2171, 0.5935, 0.2149, 0.5935, 0.2149, 0.5935, 0.2154, 0.5935, 0.2153, 0.5935, 0.2153, 0.5935, 0.2154, 0.5936, 0.2158, 0.5936, 0.2157, 0.5936, 0.2157, 0.5936, 0.2158, 0.5936, 0.2163, 0.5936, 0.2162, 0.5936, 0.2162, 0.5936, 0.2163, 0.5936, 0.2166, 0.5936, 0.2166, 0.5936, 0.2166, 0.5936, 0.2166, 0.5937, 0.2171, 0.5936, 0.217, 0.5927, 0.2149, 0.5922, 0.2149, 0.5922, 0.2154, 0.5927, 0.2154, 0.5927, 0.2154, 0.5922, 0.2154, 0.5922, 0.2157, 0.5927, 0.2159, 0.5927, 0.2159, 0.5922, 0.2157, 0.5923, 0.2162, 0.5927, 0.2162, 0.5927, 0.2162, 0.5923, 0.2162, 0.5922, 0.2167, 0.5927, 0.2166, 0.5927, 0.2166, 0.5922, 0.2167, 0.5922, 0.217, 0.5927, 0.2171, 0.5914, 0.2149, 0.5914, 0.2149, 0.5914, 0.2154, 0.5914, 0.2153, 0.5914, 0.2153, 0.5914, 0.2154, 0.5914, 0.2157, 0.5914, 0.2158, 0.5914, 0.2158, 0.5914, 0.2157, 0.5913, 0.2161, 0.5913, 0.2163, 0.5913, 0.2163, 0.5913, 0.2161, 0.5912, 0.2166, 0.5913, 0.2166, 0.5913, 0.2166, 0.5912, 0.2166, 0.5912, 0.2171, 0.5913, 0.217, 0.5932, 0.2149, 0.5935, 0.2149, 0.5935, 0.2153, 0.5931, 0.2154, 0.5931, 0.2154, 0.5935, 0.2153, 0.5936, 0.2157, 0.5932, 0.2159, 0.5932, 0.2159, 0.5936, 0.2157, 0.5936, 0.2162, 0.5932, 0.2161, 0.5932, 0.2161, 0.5936, 0.2162, 0.5936, 0.2166, 0.5932, 0.2166, 0.5932, 0.2166, 0.5936, 0.2166, 0.5936, 0.217, 0.5932, 0.2171, 0.5929, 0.2149, 0.5927, 0.2149, 0.5927, 0.2154, 0.593, 0.2154, 0.593, 0.2154, 0.5927, 0.2154, 0.5927, 0.2159, 0.5929, 0.2157, 0.5929, 0.2157, 0.5927, 0.2159, 0.5927, 0.2162, 0.593, 0.2162, 0.593, 0.2162, 0.5927, 0.2162, 0.5927, 0.2166, 0.5929, 0.2166, 0.5929, 0.2166, 0.5927, 0.2166, 0.5927, 0.2171, 0.5929, 0.2171, 0.5949, 0.2149, 0.5946, 0.2149, 0.5946, 0.2154, 0.595, 0.2153, 0.595, 0.2153, 0.5946, 0.2154, 0.5946, 0.2157, 0.5951, 0.2158, 0.5951, 0.2158, 0.5946, 0.2157, 0.5947, 0.2163, 0.5951, 0.2162, 0.5951, 0.2162, 0.5947, 0.2163, 0.5948, 0.2166, 0.5951, 0.2166, 0.5951, 0.2166, 0.5948, 0.2166, 0.5949, 0.2171, 0.5952, 0.217, 0.5918, 0.2149, 0.5914, 0.2149, 0.5914, 0.2153, 0.5917, 0.2154, 0.5917, 0.2154, 0.5914, 0.2153, 0.5914, 0.2158, 0.5917, 0.2158, 0.5917, 0.2158, 0.5914, 0.2158, 0.5913, 0.2163, 0.5917, 0.2162, 0.5917, 0.2162, 0.5913, 0.2163, 0.5913, 0.2166, 0.5916, 0.2167, 0.5916, 0.2167, 0.5913, 0.2166, 0.5913, 0.217, 0.5916, 0.2171, 0.5929, 0.2149, 0.5932, 0.2149, 0.5931, 0.2154, 0.5927, 0.2154, 0.5927, 0.2154, 0.5931, 0.2154, 0.5932, 0.2159, 0.5929, 0.2157, 0.5929, 0.2157, 0.5932, 0.2159, 0.5932, 0.2161, 0.5928, 0.2162, 0.5928, 0.2162, 0.5932, 0.2161, 0.5932, 0.2166, 0.5929, 0.2167, 0.5929, 0.2167, 0.5932, 0.2166, 0.5932, 0.2171, 0.5928, 0.217, 0.5933, 0.2149, 0.5929, 0.2149, 0.593, 0.2154, 0.5932, 0.2153, 0.5932, 0.2153, 0.593, 0.2154, 0.5929, 0.2157, 0.5933, 0.2158, 0.5933, 0.2158, 0.5929, 0.2157, 0.593, 0.2162, 0.5933, 0.2163, 0.5933, 0.2163, 0.593, 0.2162, 0.5929, 0.2166, 0.5933, 0.2167, 0.5933, 0.2167, 0.5929, 0.2166, 0.5929, 0.2171, 0.5933, 0.2171, 0.5949, 0.2149, 0.5949, 0.2149, 0.595, 0.2153, 0.5949, 0.2153, 0.5949, 0.2153, 0.595, 0.2153, 0.5951, 0.2158, 0.595, 0.2157, 0.595, 0.2157, 0.5951, 0.2158, 0.5951, 0.2162, 0.5951, 0.2161, 0.5951, 0.2161, 0.5951, 0.2162, 0.5951, 0.2166, 0.5951, 0.2166, 0.5951, 0.2166, 0.5951, 0.2166, 0.5952, 0.217, 0.5952, 0.2171, 0.5918, 0.2149, 0.5918, 0.2149, 0.5917, 0.2154, 0.5917, 0.2153, 0.5917, 0.2153, 0.5917, 0.2154, 0.5917, 0.2158, 0.5917, 0.2157, 0.5917, 0.2157, 0.5917, 0.2158, 0.5917, 0.2162, 0.5917, 0.2162, 0.5917, 0.2162, 0.5917, 0.2162, 0.5916, 0.2167, 0.5916, 0.2166, 0.5916, 0.2166, 0.5916, 0.2167, 0.5916, 0.2171, 0.5916, 0.217])
me_plane_001.materials.append(mat_material_001)
me_plane_001.use_remesh_fix_poles = True
me_plane_001.use_remesh_preserve_attributes = False
me_plane_001.update()

# ---- objects
ob_plane = bpy.data.objects.new('Plane', me_plane)
ob_plane_001 = bpy.data.objects.new('Plane.001', me_plane_001)

# ---- transforms, parenting, visibility, modifiers, constraints
ob_plane.location = (0.0, 0.0, 0.0)
ob_plane_001.location = (0.0, 0.0, 0.0)
_m = ob_plane_001.modifiers.new('Decimate', 'DECIMATE')
_m.ratio = 0.7

# ---- collection membership
col_collection.objects.link(ob_plane)
col_collection.objects.link(ob_plane_001)

# ---- scene / render settings (as saved in the file)
scene.frame_start = 1; scene.frame_end = 250; scene.frame_set(1)
scene.render.engine = 'BLENDER_EEVEE_NEXT'
scene.cycles.sampling_pattern = 'TABULATED_SOBOL'
scene.cycles.use_light_tree = False
scene.view_settings.view_transform = 'Filmic'
bpy.context.view_layer.update()

# ---- added for rendering (the .blend has no active camera and no usable light): camera, sun
cam_auto = bpy.data.cameras.new('AutoCamera')
cam_auto.lens = 50.0
cam_auto.sensor_width = 36.0
cam_auto.clip_end = 1000.0
ob_auto_camera = bpy.data.objects.new('AutoCamera', cam_auto)
scene.collection.objects.link(ob_auto_camera)
ob_auto_camera.location = (3.01706, -3.65421, 3.14422)
ob_auto_camera.rotation_euler = (1.09748, -7.21219e-08, 0.694738)
scene.camera = ob_auto_camera
light_auto_sun = bpy.data.lights.new('AutoSun', 'SUN')
light_auto_sun.energy = 3.0
light_auto_sun.angle = 0.0523599
ob_auto_sun = bpy.data.objects.new('AutoSun', light_auto_sun)
scene.collection.objects.link(ob_auto_sun)
ob_auto_sun.rotation_euler = (0.872665, 0.174533, 0.523599)
bpy.context.view_layer.update()
